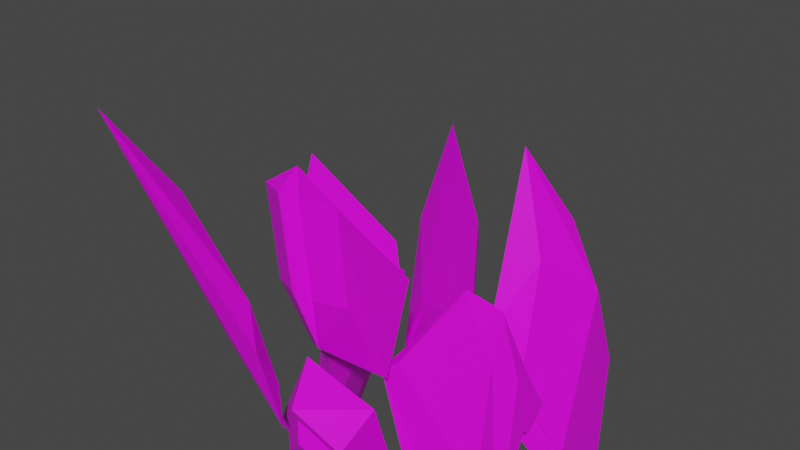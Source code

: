 # Source: D-04.blend  (saved by Blender 2.81.16; exported with 4.5.12 LTS)
import bpy
from mathutils import Matrix  # noqa: F401  (used for matrix-valued properties, if any)

bpy.ops.wm.read_factory_settings(use_empty=True)
scene = bpy.context.scene
scene.name = 'Scene'

# ---- collections
col_collection = bpy.data.collections.new('Collection'); scene.collection.children.link(col_collection)

# ---- images (referenced by path relative to the original .blend; pixels are not part of the script)
import os
ASSET_DIR = os.environ.get("B2B_ASSET_DIR", "")  # directory of the original .blend (textures are referenced by path, not embedded)
HERE = os.path.dirname(os.path.abspath(__file__))  # packed textures are extracted next to this script under _unpacked/

def load_image(name, relpath, width, height, colorspace="sRGB"):
    """Load a texture the original file referenced (path relative to the .blend, or extracted next to this script)."""
    p = next((c for c in (os.path.join(HERE, relpath), os.path.join(ASSET_DIR, relpath)) if relpath and os.path.exists(c)), "")
    if p:
        img = bpy.data.images.load(p, check_existing=True)
        img.name = name
    else:  # same state as the original file: an image datablock whose file is absent (Cycles renders it pink)
        img = bpy.data.images.new(name, width, height)
        img.source = "FILE"
        img.filepath = "//" + (relpath or name)
    img.colorspace_settings.name = colorspace
    return img
img_d_04 = load_image('D-04', 'D-04.png', 1024, 1024, 'sRGB')

# ---- materials (node trees are filled in below, after node groups)
mat_d_04 = bpy.data.materials.new('D-04')
mat_d_04.use_transparent_shadow = False

# ---- material node trees
mat_d_04.use_nodes = True; mat_d_04.node_tree.nodes.clear()
_N = mat_d_04.node_tree.nodes; _L = mat_d_04.node_tree.links
n0 = _N.new('ShaderNodeOutputMaterial'); n0.name = 'Material Output'; n0.location = (300, 300)
n1 = _N.new('ShaderNodeBsdfPrincipled'); n1.name = 'Principled BSDF'; n1.location = (10, 300)
n1.distribution = 'GGX'
n1.subsurface_method = 'BURLEY'
n1.inputs[3].default_value = 1.45
n1.inputs[27].default_value = (0.0, 0.0, 0.0, 1.0)
n1.inputs[28].default_value = 1.0
n2 = _N.new('ShaderNodeTexImage'); n2.name = 'Image Texture'; n2.location = (-280, 280)
n2.image = img_d_04
n2.interpolation = 'Closest'
n3 = _N.new('ShaderNodeUVMap'); n3.name = 'UV Map'; n3.location = (-470, 280)
_L.new(n1.outputs[0], n0.inputs[0])
_L.new(n2.outputs[0], n1.inputs[0])
_L.new(n3.outputs[0], n2.inputs[0])
n0.is_active_output = True

# ---- world
world_world = bpy.data.worlds.new('World'); scene.world = world_world
world_world.use_nodes = True; world_world.node_tree.nodes.clear()
_N = world_world.node_tree.nodes; _L = world_world.node_tree.links
n0 = _N.new('ShaderNodeOutputWorld'); n0.name = 'World Output'; n0.location = (300, 300)
n1 = _N.new('ShaderNodeBackground'); n1.name = 'Background'; n1.location = (10, 300)
n1.inputs[0].default_value = (0.05088, 0.05088, 0.05088, 1.0)
_L.new(n1.outputs[0], n0.inputs[0])
n0.is_active_output = True
world_world.color = (0.05088, 0.05088, 0.05088)
world_world.use_sun_shadow = False
world_world.sun_shadow_jitter_overblur = 0.0

# ---- meshes
me_cube_001 = bpy.data.meshes.new('Cube.001')
me_cube_001.from_pydata([(-3.484e-08, -0.348, -0.173), (1.084e-09, -0.6562, 0.4409), (-0.3503, -0.009556, -0.2003), (-0.3503, 0.1187, 0.1048), (0.3503, -0.009556, -0.2003), (0.3503, 0.1187, 0.1048), (1.163e-08, 0.3288, -0.2009), (8.726e-10, 0.4571, 0.1242)], [], [(0, 1, 3, 2), (2, 3, 7, 6), (6, 7, 5, 4), (4, 5, 1, 0), (2, 6, 4, 0), (7, 3, 1, 5)])
_uv = me_cube_001.uv_layers.new(name='UVMap')
_uv.uv.foreach_set('vector', [0.1484, 0.03906, 0.03906, 0.03906, 0.03906, 0.1484, 0.1484, 0.1484, 0.4531, 0.03906, 0.3984, 0.03906, 0.3984, 0.1484, 0.4531, 0.1484, 0.1484, 0.4531, 0.1484, 0.3984, 0.03906, 0.3984, 0.03906, 0.4531, 0.1484, 0.2344, 0.03906, 0.2344, 0.03906, 0.3438, 0.1484, 0.3438, 0.3438, 0.03906, 0.2344, 0.03906, 0.2344, 0.1484, 0.3438, 0.1484, 0.3438, 0.2344, 0.2344, 0.2344, 0.2344, 0.3438, 0.3438, 0.3438])
_uv.active_render = True
_uv = me_cube_001.uv_layers.new(name='UVMap.001')
_uv.uv.foreach_set('vector', [0.375, 0.0, 0.625, 0.0, 0.625, 0.25, 0.375, 0.25, 0.375, 0.25, 0.625, 0.25, 0.625, 0.5, 0.375, 0.5, 0.375, 0.5, 0.625, 0.5, 0.625, 0.75, 0.375, 0.75, 0.375, 0.75, 0.625, 0.75, 0.625, 1.0, 0.375, 1.0, 0.125, 0.5, 0.375, 0.5, 0.375, 0.75, 0.125, 0.75, 0.625, 0.5, 0.875, 0.5, 0.875, 0.75, 0.625, 0.75])
me_cube_001.materials.append(mat_d_04)
me_cube_001.use_remesh_fix_poles = True
me_cube_001.use_remesh_preserve_attributes = False
me_cube_001.use_mirror_vertex_groups = False
me_cube_001.update()
me_cube_002 = bpy.data.meshes.new('Cube.002')
me_cube_002.from_pydata([(-2.678e-08, -0.6297, -0.4336), (-6.227e-08, -0.6137, 0.3609), (-0.7908, -0.1962, -0.7446), (-0.66, -0.4269, 0.3339), (0.7908, -0.1962, -0.7446), (0.66, -0.4269, 0.3339), (-1.951e-10, 0.2529, -0.9493), (2.982e-08, 0.4178, 0.318), (-0.6832, 0.3255, -0.5345), (-0.6832, 0.5023, 0.1252), (-0.2002, 0.654, 0.0002036), (-0.2002, 0.4772, -0.6595), (0.2002, 0.4772, -0.6595), (0.2002, 0.654, 0.0002036), (0.6832, 0.5023, 0.1252), (0.6832, 0.3255, -0.5345), (-3.268e-08, -0.6934, 0.3643), (-0.7908, -0.4695, 0.3357), (4.505e-08, 0.5424, 0.3128), (0.7908, -0.4695, 0.3357), (-1.19e-07, -0.5679, 0.6003), (-0.593, -0.4001, 0.576), (-4.802e-09, 0.3588, 0.5617), (0.593, -0.4001, 0.576)], [], [(0, 16, 17, 2), (4, 19, 16, 0), (2, 6, 4, 0), (1, 5, 23, 20), (8, 9, 10, 11), (17, 9, 8, 2), (18, 10, 9, 17), (6, 11, 10, 18), (2, 8, 11, 6), (12, 13, 14, 15), (18, 13, 12, 6), (19, 14, 13, 18), (4, 15, 14, 19), (6, 12, 15, 4), (1, 3, 17, 16), (3, 7, 18, 17), (7, 5, 19, 18), (5, 1, 16, 19), (22, 21, 20, 23), (7, 3, 21, 22), (5, 7, 22, 23), (3, 1, 20, 21)])
_uv = me_cube_002.uv_layers.new(name='UVMap')
_uv.uv.foreach_set('vector', [0.6953, 0.3984, 0.6406, 0.3984, 0.6406, 0.4531, 0.6953, 0.4531, 0.4531, 0.6406, 0.3984, 0.6406, 0.3984, 0.6953, 0.4531, 0.6953, 0.6953, 0.5, 0.6406, 0.5, 0.6406, 0.5547, 0.6953, 0.5547, 0.9766, 0.8359, 0.9766, 0.7812, 0.9531, 0.7812, 0.9531, 0.8359, 0.1172, 0.9453, 0.1719, 0.9453, 0.1719, 0.9141, 0.1172, 0.9141, 0.7422, 0.02344, 0.6875, 0.02344, 0.6875, 0.07812, 0.7422, 0.07812, 0.07812, 0.6875, 0.02344, 0.6875, 0.02344, 0.7422, 0.07812, 0.7422, 0.9141, 0.5938, 0.8906, 0.5938, 0.8906, 0.6484, 0.9141, 0.6484, 0.2656, 0.9453, 0.2656, 0.9141, 0.2109, 0.9141, 0.2109, 0.9453, 0.9141, 0.7422, 0.9141, 0.6875, 0.8906, 0.6875, 0.8906, 0.7422, 0.3594, 0.9453, 0.3594, 0.9141, 0.3047, 0.9141, 0.3047, 0.9453, 0.7422, 0.1172, 0.6875, 0.1172, 0.6875, 0.1719, 0.7422, 0.1719, 0.1719, 0.6875, 0.1172, 0.6875, 0.1172, 0.7422, 0.1719, 0.7422, 0.9453, 0.02344, 0.9141, 0.02344, 0.9141, 0.07812, 0.9453, 0.07812, 0.6875, 0.9766, 0.7422, 0.9766, 0.7422, 0.9531, 0.6875, 0.9531, 0.9297, 0.2422, 0.9297, 0.1328, 0.9062, 0.1328, 0.9062, 0.2422, 0.4219, 0.9297, 0.5312, 0.9297, 0.5312, 0.9062, 0.4219, 0.9062, 0.9766, 0.9297, 0.9766, 0.875, 0.9531, 0.875, 0.9531, 0.9297, 0.7422, 0.2109, 0.6875, 0.2109, 0.6875, 0.2656, 0.7422, 0.2656, 0.7812, 0.9766, 0.8359, 0.9766, 0.8359, 0.9531, 0.7812, 0.9531, 1.0, 0.1719, 1.0, 0.1172, 0.9766, 0.1172, 0.9766, 0.1719, 0.875, 0.9766, 0.9297, 0.9766, 0.9297, 0.9531, 0.875, 0.9531])
_uv.active_render = True
_uv = me_cube_002.uv_layers.new(name='UVMap.001')
_uv.uv.foreach_set('vector', [0.375, 0.0, 0.625, 0.0, 0.625, 0.25, 0.375, 0.25, 0.375, 0.75, 0.625, 0.75, 0.625, 1.0, 0.375, 1.0, 0.125, 0.5, 0.375, 0.5, 0.375, 0.75, 0.125, 0.75, 0.8479, 0.7229, 0.6486, 0.7322, 0.6486, 0.7322, 0.8479, 0.7229, 0.375, 0.25, 0.625, 0.25, 0.625, 0.5, 0.375, 0.5, 0.625, 0.25, 0.625, 0.25, 0.375, 0.25, 0.375, 0.25, 0.625, 0.5, 0.625, 0.5, 0.625, 0.25, 0.625, 0.25, 0.375, 0.5, 0.375, 0.5, 0.625, 0.5, 0.625, 0.5, 0.375, 0.25, 0.375, 0.25, 0.375, 0.5, 0.375, 0.5, 0.375, 0.5, 0.625, 0.5, 0.625, 0.75, 0.375, 0.75, 0.625, 0.5, 0.625, 0.5, 0.375, 0.5, 0.375, 0.5, 0.625, 0.75, 0.625, 0.75, 0.625, 0.5, 0.625, 0.5, 0.375, 0.75, 0.375, 0.75, 0.625, 0.75, 0.625, 0.75, 0.375, 0.5, 0.375, 0.5, 0.375, 0.75, 0.375, 0.75, 0.8479, 0.7229, 0.8572, 0.5236, 0.875, 0.5, 0.875, 0.75, 0.8572, 0.5236, 0.6418, 0.5168, 0.625, 0.5, 0.875, 0.5, 0.6418, 0.5168, 0.6486, 0.7322, 0.625, 0.75, 0.625, 0.5, 0.6486, 0.7322, 0.8479, 0.7229, 0.875, 0.75, 0.625, 0.75, 0.6418, 0.5168, 0.8572, 0.5236, 0.8479, 0.7229, 0.6486, 0.7322, 0.6418, 0.5168, 0.8572, 0.5236, 0.8572, 0.5236, 0.6418, 0.5168, 0.6486, 0.7322, 0.6418, 0.5168, 0.6418, 0.5168, 0.6486, 0.7322, 0.8572, 0.5236, 0.8479, 0.7229, 0.8479, 0.7229, 0.8572, 0.5236])
me_cube_002.materials.append(mat_d_04)
me_cube_002.use_remesh_fix_poles = True
me_cube_002.use_remesh_preserve_attributes = False
me_cube_002.use_mirror_vertex_groups = False
me_cube_002.update()
me_cube_003 = bpy.data.meshes.new('Cube.003')
me_cube_003.from_pydata([(-1.03e-08, 0.9328, 0.1574), (7.989e-09, 0.4997, -0.7254), (-0.9785, 0.609, 0.7327), (-0.8167, 0.3044, -0.5976), (0.9785, 0.609, 0.7327), (0.8167, 0.3044, -0.5976), (3.671e-08, 0.2122, 1.197), (4.105e-08, -0.6347, -0.1384), (-0.8453, -0.08587, 0.7696), (-0.8453, -0.6288, 0.122), (-0.2477, -0.7337, 0.3415), (-0.2477, -0.1907, 0.9891), (0.2477, -0.1907, 0.9891), (0.2477, -0.7337, 0.3415), (0.8453, -0.6288, 0.122), (0.8453, -0.08587, 0.7696), (-8.167e-08, 0.5875, -0.7708), (-0.9785, 0.3512, -0.6218), (7.125e-08, -0.7718, -0.06749), (0.9785, 0.3512, -0.6218), (-1.146e-07, 0.3234, -0.97), (-0.7338, 0.1479, -0.8551), (7.556e-09, -0.6959, -0.4426), (0.7338, 0.1479, -0.8551)], [], [(0, 16, 17, 2), (4, 19, 16, 0), (2, 6, 4, 0), (1, 5, 23, 20), (8, 9, 10, 11), (17, 9, 8, 2), (18, 10, 9, 17), (6, 11, 10, 18), (2, 8, 11, 6), (12, 13, 14, 15), (18, 13, 12, 6), (19, 14, 13, 18), (4, 15, 14, 19), (6, 12, 15, 4), (1, 3, 17, 16), (3, 7, 18, 17), (7, 5, 19, 18), (5, 1, 16, 19), (22, 21, 20, 23), (7, 3, 21, 22), (5, 7, 22, 23), (3, 1, 20, 21)])
_uv = me_cube_003.uv_layers.new(name='UVMap')
_uv.uv.foreach_set('vector', [0.5547, 0.3047, 0.5, 0.3047, 0.5, 0.3594, 0.5547, 0.3594, 0.5547, 0.3984, 0.5, 0.3984, 0.5, 0.4531, 0.5547, 0.4531, 0.4531, 0.5, 0.3984, 0.5, 0.3984, 0.5547, 0.4531, 0.5547, 0.6875, 0.9531, 0.7422, 0.9531, 0.7422, 0.9297, 0.6875, 0.9297, 0.8438, 0.3594, 0.8438, 0.3047, 0.8203, 0.3047, 0.8203, 0.3594, 0.5547, 0.5, 0.5, 0.5, 0.5, 0.5547, 0.5547, 0.5547, 0.07812, 0.5938, 0.02344, 0.5938, 0.02344, 0.6484, 0.07812, 0.6484, 0.3594, 0.8438, 0.3594, 0.8203, 0.3047, 0.8203, 0.3047, 0.8438, 0.8438, 0.3984, 0.8203, 0.3984, 0.8203, 0.4531, 0.8438, 0.4531, 0.3984, 0.8438, 0.4531, 0.8438, 0.4531, 0.8203, 0.3984, 0.8203, 0.8438, 0.5, 0.8203, 0.5, 0.8203, 0.5547, 0.8438, 0.5547, 0.6484, 0.02344, 0.5938, 0.02344, 0.5938, 0.07812, 0.6484, 0.07812, 0.1719, 0.5938, 0.1172, 0.5938, 0.1172, 0.6484, 0.1719, 0.6484, 0.5547, 0.8438, 0.5547, 0.8203, 0.5, 0.8203, 0.5, 0.8438, 0.9766, 0.3594, 0.9766, 0.3047, 0.9531, 0.3047, 0.9531, 0.3594, 0.6094, 0.8281, 0.7188, 0.8281, 0.7188, 0.8125, 0.6094, 0.8125, 0.8281, 0.7188, 0.8281, 0.6094, 0.8125, 0.6094, 0.8125, 0.7188, 0.02344, 0.9766, 0.07812, 0.9766, 0.07812, 0.9531, 0.02344, 0.9531, 0.6484, 0.1172, 0.5938, 0.1172, 0.5938, 0.1719, 0.6484, 0.1719, 0.9766, 0.4531, 0.9766, 0.3984, 0.9531, 0.3984, 0.9531, 0.4531, 0.1172, 0.9766, 0.1719, 0.9766, 0.1719, 0.9531, 0.1172, 0.9531, 0.9844, 0.5703, 0.9844, 0.5156, 0.9609, 0.5156, 0.9609, 0.5703])
_uv.active_render = True
_uv = me_cube_003.uv_layers.new(name='UVMap.001')
_uv.uv.foreach_set('vector', [0.375, 0.0, 0.625, 0.0, 0.625, 0.25, 0.375, 0.25, 0.375, 0.75, 0.625, 0.75, 0.625, 1.0, 0.375, 1.0, 0.125, 0.5, 0.375, 0.5, 0.375, 0.75, 0.125, 0.75, 0.8479, 0.7229, 0.6486, 0.7322, 0.6486, 0.7322, 0.8479, 0.7229, 0.375, 0.25, 0.625, 0.25, 0.625, 0.5, 0.375, 0.5, 0.625, 0.25, 0.625, 0.25, 0.375, 0.25, 0.375, 0.25, 0.625, 0.5, 0.625, 0.5, 0.625, 0.25, 0.625, 0.25, 0.375, 0.5, 0.375, 0.5, 0.625, 0.5, 0.625, 0.5, 0.375, 0.25, 0.375, 0.25, 0.375, 0.5, 0.375, 0.5, 0.375, 0.5, 0.625, 0.5, 0.625, 0.75, 0.375, 0.75, 0.625, 0.5, 0.625, 0.5, 0.375, 0.5, 0.375, 0.5, 0.625, 0.75, 0.625, 0.75, 0.625, 0.5, 0.625, 0.5, 0.375, 0.75, 0.375, 0.75, 0.625, 0.75, 0.625, 0.75, 0.375, 0.5, 0.375, 0.5, 0.375, 0.75, 0.375, 0.75, 0.8479, 0.7229, 0.8572, 0.5236, 0.875, 0.5, 0.875, 0.75, 0.8572, 0.5236, 0.6418, 0.5168, 0.625, 0.5, 0.875, 0.5, 0.6418, 0.5168, 0.6486, 0.7322, 0.625, 0.75, 0.625, 0.5, 0.6486, 0.7322, 0.8479, 0.7229, 0.875, 0.75, 0.625, 0.75, 0.6418, 0.5168, 0.8572, 0.5236, 0.8479, 0.7229, 0.6486, 0.7322, 0.6418, 0.5168, 0.8572, 0.5236, 0.8572, 0.5236, 0.6418, 0.5168, 0.6486, 0.7322, 0.6418, 0.5168, 0.6418, 0.5168, 0.6486, 0.7322, 0.8572, 0.5236, 0.8479, 0.7229, 0.8479, 0.7229, 0.8572, 0.5236])
me_cube_003.materials.append(mat_d_04)
me_cube_003.use_remesh_fix_poles = True
me_cube_003.use_remesh_preserve_attributes = False
me_cube_003.use_mirror_vertex_groups = False
me_cube_003.update()
me_cube_004 = bpy.data.meshes.new('Cube.004')
me_cube_004.from_pydata([(1.192e-07, 0.9511, 0.6475), (1.192e-07, 0.3125, -1.235), (-0.6677, 0.898, 1.666), (-0.5573, 0.2052, -1.051), (0.6677, 0.898, 1.666), (0.5573, 0.2052, -1.051), (1.192e-07, 0.7502, 2.01), (0.0, -0.7456, -0.4719), (-0.5768, -0.008647, 1.5), (-0.5768, -0.6515, 0.04162), (-0.169, -0.6574, 0.4367), (-0.169, -0.01448, 1.895), (0.169, -0.01448, 1.895), (0.169, -0.6574, 0.4367), (0.5768, -0.6515, 0.04162), (0.5768, -0.008647, 1.5), (-1.192e-07, 0.3649, -1.294), (-0.6677, 0.2331, -1.083), (0.0, -0.8274, -0.3797), (0.6677, 0.2331, -1.083), (0.0, 0.09196, -1.776), (-0.5007, -0.004509, -1.611), (0.0, -0.8974, -1.09), (0.5007, -0.004509, -1.611)], [], [(0, 16, 17, 2), (4, 19, 16, 0), (2, 6, 4, 0), (1, 5, 23, 20), (8, 9, 10, 11), (17, 9, 8, 2), (18, 10, 9, 17), (10, 18, 13), (2, 8, 11, 6), (12, 13, 14, 15), (10, 13, 12), (19, 14, 13, 18), (4, 15, 14, 19), (6, 12, 15, 4), (1, 3, 17, 16), (3, 7, 18, 17), (7, 5, 19, 18), (5, 1, 16, 19), (22, 21, 20, 23), (7, 3, 21, 22), (5, 7, 22, 23), (3, 1, 20, 21), (11, 10, 12), (11, 12, 6)])
_uv = me_cube_004.uv_layers.new(name='UVMap')
_uv.uv.foreach_set('vector', [0.4531, 0.3438, 0.4531, 0.2344, 0.3984, 0.2344, 0.3984, 0.3438, 0.2344, 0.4531, 0.3438, 0.4531, 0.3438, 0.3984, 0.2344, 0.3984, 0.2656, 0.6875, 0.2109, 0.6875, 0.2109, 0.7422, 0.2656, 0.7422, 0.7969, 0.2031, 0.7734, 0.2031, 0.7734, 0.2266, 0.7969, 0.2266, 0.9453, 0.3594, 0.9453, 0.3047, 0.9141, 0.3047, 0.9141, 0.3594, 0.1484, 0.5547, 0.1484, 0.5, 0.03906, 0.5, 0.03906, 0.5547, 0.7422, 0.3047, 0.6875, 0.3047, 0.6875, 0.3594, 0.7422, 0.3594, 0.4922, 0.7266, 0.4766, 0.75, 0.4766, 0.7266, 0.1797, 0.8203, 0.1562, 0.8203, 0.1562, 0.8438, 0.1797, 0.8438, 0.9453, 0.4531, 0.9453, 0.3984, 0.9141, 0.3984, 0.9141, 0.4531, 0.4062, 0.9766, 0.4062, 1.0, 0.3594, 1.0, 0.5547, 0.6875, 0.5, 0.6875, 0.5, 0.7422, 0.5547, 0.7422, 0.3438, 0.5547, 0.3438, 0.5, 0.2344, 0.5, 0.2344, 0.5547, 0.1328, 0.8203, 0.1094, 0.8203, 0.1094, 0.8438, 0.1328, 0.8438, 0.6875, 0.7031, 0.6875, 0.6797, 0.6719, 0.6797, 0.6719, 0.7031, 1.0, 0.2656, 1.0, 0.2109, 0.9766, 0.2109, 0.9766, 0.2656, 0.02344, 1.0, 0.07812, 1.0, 0.07812, 0.9766, 0.02344, 0.9766, 0.7578, 0.7031, 0.7578, 0.6797, 0.7422, 0.6797, 0.7422, 0.7031, 0.1797, 0.7734, 0.1562, 0.7734, 0.1562, 0.7969, 0.1797, 0.7969, 0.9453, 0.5547, 0.9453, 0.5, 0.9141, 0.5, 0.9141, 0.5547, 0.7812, 0.9453, 0.8359, 0.9453, 0.8359, 0.9141, 0.7812, 0.9141, 0.1328, 0.7734, 0.1094, 0.7734, 0.1094, 0.7969, 0.1328, 0.7969, 0.3516, 0.9766, 0.4062, 0.9766, 0.3516, 1.0, 0.4297, 0.75, 0.4141, 0.75, 0.4297, 0.7266])
_uv.active_render = True
_uv = me_cube_004.uv_layers.new(name='UVMap.001')
_uv.uv.foreach_set('vector', [0.375, 0.0, 0.625, 0.0, 0.625, 0.25, 0.375, 0.25, 0.375, 0.75, 0.625, 0.75, 0.625, 1.0, 0.375, 1.0, 0.125, 0.5, 0.375, 0.5, 0.375, 0.75, 0.125, 0.75, 0.8479, 0.7229, 0.6486, 0.7322, 0.6486, 0.7322, 0.8479, 0.7229, 0.375, 0.25, 0.625, 0.25, 0.625, 0.5, 0.375, 0.5, 0.625, 0.25, 0.625, 0.25, 0.375, 0.25, 0.375, 0.25, 0.625, 0.5, 0.625, 0.5, 0.625, 0.25, 0.625, 0.25, 0.0, 0.0, 0.0, 0.0, 0.0, 0.0, 0.375, 0.25, 0.375, 0.25, 0.375, 0.5, 0.375, 0.5, 0.375, 0.5, 0.625, 0.5, 0.625, 0.75, 0.375, 0.75, 0.0, 0.0, 0.0, 0.0, 0.0, 0.0, 0.625, 0.75, 0.625, 0.75, 0.625, 0.5, 0.625, 0.5, 0.375, 0.75, 0.375, 0.75, 0.625, 0.75, 0.625, 0.75, 0.375, 0.5, 0.375, 0.5, 0.375, 0.75, 0.375, 0.75, 0.8479, 0.7229, 0.8572, 0.5236, 0.875, 0.5, 0.875, 0.75, 0.8572, 0.5236, 0.6418, 0.5168, 0.625, 0.5, 0.875, 0.5, 0.6418, 0.5168, 0.6486, 0.7322, 0.625, 0.75, 0.625, 0.5, 0.6486, 0.7322, 0.8479, 0.7229, 0.875, 0.75, 0.625, 0.75, 0.6418, 0.5168, 0.8572, 0.5236, 0.8479, 0.7229, 0.6486, 0.7322, 0.6418, 0.5168, 0.8572, 0.5236, 0.8572, 0.5236, 0.6418, 0.5168, 0.6486, 0.7322, 0.6418, 0.5168, 0.6418, 0.5168, 0.6486, 0.7322, 0.8572, 0.5236, 0.8479, 0.7229, 0.8479, 0.7229, 0.8572, 0.5236, 0.0, 0.0, 0.0, 0.0, 0.0, 0.0, 0.0, 0.0, 0.0, 0.0, 0.0, 0.0])
me_cube_004.materials.append(mat_d_04)
me_cube_004.use_remesh_fix_poles = True
me_cube_004.use_remesh_preserve_attributes = False
me_cube_004.use_mirror_vertex_groups = False
me_cube_004.update()
me_cylinder = bpy.data.meshes.new('Cylinder')
me_cylinder.from_pydata([(0.0, 0.8926, -0.01941), (0.0, 0.2149, 0.8666), (0.6038, 0.6158, -0.2312), (0.6038, -0.062, 0.6548), (0.6038, 0.062, -0.6548), (0.6038, -0.6158, 0.2312), (0.0, -0.2149, -0.8666), (0.0, -0.8926, 0.0194), (-0.6038, 0.062, -0.6548), (-0.6038, -0.6158, 0.2312), (-0.6038, 0.6158, -0.2312), (-0.6038, -0.062, 0.6548)], [], [(0, 1, 3, 2), (2, 3, 5, 4), (4, 5, 7, 6), (6, 7, 9, 8), (3, 1, 11, 9, 7, 5), (8, 9, 11, 10), (10, 11, 1, 0), (0, 2, 4, 6, 8, 10)])
_uv = me_cylinder.uv_layers.new(name='UVMap')
_uv.uv.foreach_set('vector', [0.5, 0.7969, 0.5547, 0.7969, 0.5547, 0.7734, 0.5, 0.7734, 0.7969, 0.3594, 0.7969, 0.3047, 0.7734, 0.3047, 0.7734, 0.3594, 0.5938, 0.7969, 0.6484, 0.7969, 0.6484, 0.7734, 0.5938, 0.7734, 0.7969, 0.6484, 0.7969, 0.5938, 0.7734, 0.5938, 0.7734, 0.6484, 0.4531, 0.4453, 0.4297, 0.4531, 0.3984, 0.4453, 0.3984, 0.4141, 0.4297, 0.3984, 0.4531, 0.4141, 0.6875, 0.7969, 0.7422, 0.7969, 0.7422, 0.7734, 0.6875, 0.7734, 0.7969, 0.7422, 0.7969, 0.6875, 0.7734, 0.6875, 0.7734, 0.7422, 0.5234, 0.2109, 0.5547, 0.2266, 0.5547, 0.25, 0.5234, 0.2656, 0.5, 0.25, 0.5, 0.2266])
_uv.active_render = True
_uv = me_cylinder.uv_layers.new(name='UVMap.001')
_uv.uv.foreach_set('vector', [1.0, 0.5, 1.0, 1.0, 0.8333, 1.0, 0.8333, 0.5, 0.8333, 0.5, 0.8333, 1.0, 0.6667, 1.0, 0.6667, 0.5, 0.6667, 0.5, 0.6667, 1.0, 0.5, 1.0, 0.5, 0.5, 0.5, 0.5, 0.5, 1.0, 0.3333, 1.0, 0.3333, 0.5, 0.4578, 0.37, 0.25, 0.49, 0.04215, 0.37, 0.04215, 0.13, 0.25, 0.01, 0.4578, 0.13, 0.3333, 0.5, 0.3333, 1.0, 0.1667, 1.0, 0.1667, 0.5, 0.1667, 0.5, 0.1667, 1.0, -8.941e-08, 1.0, -8.941e-08, 0.5, 0.75, 0.49, 0.9578, 0.37, 0.9578, 0.13, 0.75, 0.01, 0.5422, 0.13, 0.5422, 0.37])
me_cylinder.materials.append(mat_d_04)
me_cylinder.use_remesh_fix_poles = True
me_cylinder.use_remesh_preserve_attributes = False
me_cylinder.use_mirror_vertex_groups = False
me_cylinder.update()
me_cube_008 = bpy.data.meshes.new('Cube.008')
me_cube_008.from_pydata([(2.384e-07, 0.3814, -0.5703), (0.6312, 0.2158, -2.041), (-0.6312, 0.2158, -2.041), (2.384e-07, 0.9899, -1.773), (0.9029, -0.5481, -1.955), (0.4258, -0.5997, 0.4743), (0.1248, -0.6963, 0.09836), (0.5941, -1.166, -1.982), (-0.5941, -1.166, -1.982), (-0.1248, -0.6963, 0.09836), (-0.4258, -0.5997, 0.4743), (-0.9029, -0.5481, -1.955), (3.576e-07, 0.4253, 1.456), (0.4929, 0.2835, 1.292), (3.576e-07, -0.6242, 0.9281), (-0.4929, 0.2835, 1.292), (2.384e-07, 0.4034, 0.3007), (0.4929, 0.1946, 0.5596), (-0.4929, 0.1946, 0.5596), (3.576e-07, 0.6152, 0.5182), (3.576e-07, 0.6372, 1.674), (0.4929, 0.4953, 1.51), (-0.4929, 0.4953, 1.51), (0.4929, 0.4064, 0.7771), (-0.4929, 0.4064, 0.7771)], [], [(13, 17, 23, 21), (16, 18, 24, 19), (1, 3, 2, 0), (4, 5, 6, 7), (13, 5, 4, 1, 17), (14, 6, 5, 13), (6, 14, 9), (1, 4, 7, 3), (8, 9, 10, 11), (8, 6, 9), (15, 10, 9, 14), (2, 11, 10, 15, 18), (3, 8, 11, 2), (14, 13, 12), (15, 14, 12), (8, 7, 6), (7, 8, 3), (2, 18, 16, 0), (0, 16, 17, 1), (19, 20, 21, 23), (24, 22, 20, 19), (17, 16, 19, 23), (12, 13, 21, 20), (15, 12, 20, 22), (18, 15, 22, 24)])
_uv = me_cube_008.uv_layers.new(name='UVMap')
_uv.uv.foreach_set('vector', [0.3438, 0.9766, 0.3672, 0.9766, 0.3672, 0.9531, 0.3438, 0.9531, 0.6172, 0.7031, 0.6172, 0.6797, 0.5938, 0.6797, 0.5938, 0.7031, 0.2656, 0.5938, 0.2109, 0.5938, 0.2109, 0.6484, 0.2656, 0.6484, 0.6094, 0.3438, 0.6094, 0.2344, 0.5859, 0.2344, 0.5859, 0.3438, 0.4453, 0.6094, 0.3281, 0.6094, 0.3438, 0.5859, 0.4453, 0.5859, 0.4375, 0.6094, 0.7969, 0.8359, 0.7969, 0.7812, 0.7734, 0.7812, 0.7734, 0.8359, 0.4766, 0.75, 0.4922, 0.7266, 0.4922, 0.75, 0.5938, 0.8672, 0.6484, 0.8672, 0.6484, 0.8438, 0.5938, 0.8438, 0.6094, 0.5312, 0.6094, 0.4219, 0.5859, 0.4219, 0.5859, 0.5312, 0.4531, 1.0, 0.5156, 0.9844, 0.5156, 1.0, 0.6875, 0.8672, 0.7422, 0.8672, 0.7422, 0.8438, 0.6875, 0.8438, 0.6562, 0.3438, 0.6328, 0.3438, 0.6328, 0.2578, 0.6562, 0.2266, 0.6562, 0.25, 0.02344, 0.8906, 0.07812, 0.8906, 0.07812, 0.8672, 0.02344, 0.8672, 0.5, 0.9766, 0.4375, 0.9766, 0.4375, 0.9922, 0.4688, 0.75, 0.4688, 0.7266, 0.4375, 0.75, 0.5, 0.1719, 0.5625, 0.1719, 0.5625, 0.05469, 0.4844, 0.02344, 0.5469, 0.02344, 0.4844, 0.1406, 0.5547, 0.5938, 0.5, 0.5938, 0.5, 0.6484, 0.5547, 0.6484, 0.6484, 0.5938, 0.5938, 0.5938, 0.5938, 0.6484, 0.6484, 0.6484, 0.2266, 0.9609, 0.2031, 0.9609, 0.2031, 0.9922, 0.2266, 0.9922, 0.2734, 0.8203, 0.25, 0.8203, 0.25, 0.8438, 0.2734, 0.8438, 0.5938, 0.7031, 0.5938, 0.6797, 0.5703, 0.6797, 0.5703, 0.7031, 0.6641, 0.7031, 0.6641, 0.6797, 0.6484, 0.6797, 0.6484, 0.7031, 0.6406, 0.7031, 0.6406, 0.6797, 0.6172, 0.6797, 0.6172, 0.7031, 0.6172, 0.75, 0.6172, 0.7266, 0.5938, 0.7266, 0.5938, 0.75])
_uv.active_render = True
_uv = me_cube_008.uv_layers.new(name='UVMap.001')
_uv.uv.foreach_set('vector', [0.625, 0.25, 0.5, 0.25, 0.5, 0.25, 0.625, 0.25, 0.5, 1.0, 0.5, 0.75, 0.5, 0.75, 0.5, 1.0, 0.125, 0.5, 0.375, 0.5, 0.375, 0.75, 0.125, 0.75, 0.375, 0.25, 0.625, 0.25, 0.625, 0.5, 0.375, 0.5, 0.625, 0.25, 0.625, 0.25, 0.375, 0.25, 0.375, 0.25, 0.5, 0.25, 0.625, 0.5, 0.625, 0.5, 0.625, 0.25, 0.625, 0.25, 0.0, 0.0, 0.0, 0.0, 0.0, 0.0, 0.375, 0.25, 0.375, 0.25, 0.375, 0.5, 0.375, 0.5, 0.375, 0.5, 0.625, 0.5, 0.625, 0.75, 0.375, 0.75, 0.0, 0.0, 0.0, 0.0, 0.0, 0.0, 0.625, 0.75, 0.625, 0.75, 0.625, 0.5, 0.625, 0.5, 0.375, 0.75, 0.375, 0.75, 0.625, 0.75, 0.625, 0.75, 0.5, 0.75, 0.375, 0.5, 0.375, 0.5, 0.375, 0.75, 0.375, 0.75, 0.0, 0.0, 0.0, 0.0, 0.0, 0.0, 0.0, 0.0, 0.0, 0.0, 0.0, 0.0, 0.0, 0.0, 0.0, 0.0, 0.0, 0.0, 0.0, 0.0, 0.0, 0.0, 0.0, 0.0, 0.375, 0.75, 0.5, 0.75, 0.5, 1.0, 0.375, 1.0, 0.375, 0.0, 0.5, 0.0, 0.5, 0.25, 0.375, 0.25, 0.5, 0.0, 0.625, 0.0, 0.625, 0.25, 0.5, 0.25, 0.5, 0.75, 0.625, 0.75, 0.625, 1.0, 0.5, 1.0, 0.5, 0.25, 0.5, 0.0, 0.5, 0.0, 0.5, 0.25, 0.0, 0.0, 0.0, 0.0, 0.0, 0.0, 0.0, 0.0, 0.0, 0.0, 0.0, 0.0, 0.0, 0.0, 0.0, 0.0, 0.5, 0.75, 0.625, 0.75, 0.625, 0.75, 0.5, 0.75])
me_cube_008.materials.append(mat_d_04)
me_cube_008.use_remesh_fix_poles = True
me_cube_008.use_remesh_preserve_attributes = False
me_cube_008.use_mirror_vertex_groups = False
me_cube_008.update()
me_cube_009 = bpy.data.meshes.new('Cube.009')
me_cube_009.from_pydata([(0.5218, 2.384e-07, 0.6314), (0.7445, 2.384e-07, -0.1481), (0.07514, 0.6576, 0.8552), (0.5839, 0.5488, -0.1562), (0.07514, -0.6576, 0.8552), (0.5839, -0.5488, -0.1562), (-0.1817, -5.96e-08, 0.8661), (-0.4231, -2.384e-07, -0.4862), (-0.6008, 0.568, 0.3641), (-0.5495, 0.568, -0.3134), (-0.7106, 0.1665, -0.2193), (-0.7619, 0.1665, 0.4582), (-0.7619, -0.1665, 0.4582), (-0.7106, -0.1665, -0.2193), (-0.5495, -0.568, -0.3134), (-0.6008, -0.568, 0.3641), (0.8107, 2.384e-07, -0.1366), (0.6192, 0.6576, -0.1501), (-0.5265, 1.192e-07, -0.5042), (0.6192, -0.6576, -0.1501), (0.7782, 2.384e-07, -0.3905), (0.6339, 0.4931, -0.3978), (-0.3026, 1.192e-07, -0.7135), (0.6339, -0.4931, -0.3978)], [], [(0, 16, 17, 2), (4, 19, 16, 0), (2, 6, 4, 0), (1, 5, 23, 20), (8, 9, 10, 11), (17, 9, 8, 2), (18, 10, 9, 17), (10, 18, 13), (2, 8, 11, 6), (12, 13, 14, 15), (10, 13, 12), (19, 14, 13, 18), (4, 15, 14, 19), (6, 12, 15, 4), (1, 3, 17, 16), (3, 7, 18, 17), (7, 5, 19, 18), (5, 1, 16, 19), (22, 21, 20, 23), (7, 3, 21, 22), (5, 7, 22, 23), (3, 1, 20, 21), (11, 10, 12), (11, 12, 6)])
_uv = me_cube_009.uv_layers.new(name='UVMap')
_uv.uv.foreach_set('vector', [0.9453, 0.8359, 0.9453, 0.7812, 0.9141, 0.7812, 0.9141, 0.8359, 0.875, 0.8906, 0.9297, 0.8906, 0.9297, 0.8672, 0.875, 0.8672, 0.8438, 0.1562, 0.8203, 0.1562, 0.8203, 0.1797, 0.8438, 0.1797, 0.7344, 0.7031, 0.7344, 0.6797, 0.7188, 0.6797, 0.7188, 0.7031, 0.7109, 0.75, 0.7109, 0.7266, 0.6953, 0.7266, 0.6953, 0.75, 0.9688, 0.1719, 0.9688, 0.1172, 0.9375, 0.1172, 0.9375, 0.1719, 0.7969, 0.1562, 0.7734, 0.1562, 0.7734, 0.1797, 0.7969, 0.1797, 0.1953, 0.8125, 0.1953, 0.8281, 0.2109, 0.8125, 0.8438, 0.1094, 0.8203, 0.1094, 0.8203, 0.1328, 0.8438, 0.1328, 0.6875, 0.75, 0.6875, 0.7266, 0.6719, 0.7266, 0.6719, 0.75, 0.4219, 0.7266, 0.4062, 0.7266, 0.4062, 0.75, 0.7969, 0.1094, 0.7734, 0.1094, 0.7734, 0.1328, 0.7969, 0.1328, 0.875, 0.9453, 0.9297, 0.9453, 0.9297, 0.9141, 0.875, 0.9141, 0.08594, 0.8203, 0.05469, 0.8203, 0.05469, 0.8438, 0.08594, 0.8438, 0.7578, 0.75, 0.7578, 0.7266, 0.7422, 0.7266, 0.7422, 0.75, 1.0, 0.3594, 1.0, 0.3047, 0.9766, 0.3047, 0.9766, 0.3594, 0.1172, 1.0, 0.1719, 1.0, 0.1719, 0.9766, 0.1172, 0.9766, 0.7344, 0.75, 0.7344, 0.7266, 0.7188, 0.7266, 0.7188, 0.75, 0.03906, 0.8203, 0.007812, 0.8203, 0.007812, 0.8438, 0.03906, 0.8438, 1.0, 0.4531, 1.0, 0.3984, 0.9766, 0.3984, 0.9766, 0.4531, 0.2578, 1.0, 0.3125, 1.0, 0.3125, 0.9766, 0.2578, 0.9766, 0.3281, 0.75, 0.3281, 0.7266, 0.3125, 0.7266, 0.3125, 0.75, 0.3594, 0.7969, 0.3594, 0.7734, 0.3438, 0.7969, 0.3359, 0.7734, 0.3516, 0.7734, 0.3359, 0.7969])
_uv.active_render = True
_uv = me_cube_009.uv_layers.new(name='UVMap.001')
_uv.uv.foreach_set('vector', [0.375, 0.0, 0.625, 0.0, 0.625, 0.25, 0.375, 0.25, 0.375, 0.75, 0.625, 0.75, 0.625, 1.0, 0.375, 1.0, 0.125, 0.5, 0.375, 0.5, 0.375, 0.75, 0.125, 0.75, 0.8479, 0.7229, 0.6486, 0.7322, 0.6486, 0.7322, 0.8479, 0.7229, 0.375, 0.25, 0.625, 0.25, 0.625, 0.5, 0.375, 0.5, 0.625, 0.25, 0.625, 0.25, 0.375, 0.25, 0.375, 0.25, 0.625, 0.5, 0.625, 0.5, 0.625, 0.25, 0.625, 0.25, 0.0, 0.0, 0.0, 0.0, 0.0, 0.0, 0.375, 0.25, 0.375, 0.25, 0.375, 0.5, 0.375, 0.5, 0.375, 0.5, 0.625, 0.5, 0.625, 0.75, 0.375, 0.75, 0.0, 0.0, 0.0, 0.0, 0.0, 0.0, 0.625, 0.75, 0.625, 0.75, 0.625, 0.5, 0.625, 0.5, 0.375, 0.75, 0.375, 0.75, 0.625, 0.75, 0.625, 0.75, 0.375, 0.5, 0.375, 0.5, 0.375, 0.75, 0.375, 0.75, 0.8479, 0.7229, 0.8572, 0.5236, 0.875, 0.5, 0.875, 0.75, 0.8572, 0.5236, 0.6418, 0.5168, 0.625, 0.5, 0.875, 0.5, 0.6418, 0.5168, 0.6486, 0.7322, 0.625, 0.75, 0.625, 0.5, 0.6486, 0.7322, 0.8479, 0.7229, 0.875, 0.75, 0.625, 0.75, 0.6418, 0.5168, 0.8572, 0.5236, 0.8479, 0.7229, 0.6486, 0.7322, 0.6418, 0.5168, 0.8572, 0.5236, 0.8572, 0.5236, 0.6418, 0.5168, 0.6486, 0.7322, 0.6418, 0.5168, 0.6418, 0.5168, 0.6486, 0.7322, 0.8572, 0.5236, 0.8479, 0.7229, 0.8479, 0.7229, 0.8572, 0.5236, 0.0, 0.0, 0.0, 0.0, 0.0, 0.0, 0.0, 0.0, 0.0, 0.0, 0.0, 0.0])
me_cube_009.materials.append(mat_d_04)
me_cube_009.use_remesh_fix_poles = True
me_cube_009.use_remesh_preserve_attributes = False
me_cube_009.use_mirror_vertex_groups = False
me_cube_009.update()
me_cube_010 = bpy.data.meshes.new('Cube.010')
me_cube_010.from_pydata([(-0.8103, 0.169, -0.3911), (-0.1558, 0.07486, 0.1936), (-0.2939, 1.075, -0.4187), (-0.2176, 1.075, -0.1575), (0.8103, 0.169, -0.3911), (0.1558, 0.07486, 0.1936), (0.2939, 1.075, -0.4187), (0.2176, 1.075, -0.1575), (-0.8103, -0.3226, -0.3911), (-0.1927, -0.3342, 0.778), (0.1927, -0.3342, 0.778), (0.8103, -0.3226, -0.3911), (-0.5, -1.153, -0.3911), (-0.1927, -0.5842, 0.778), (0.1927, -0.5842, 0.778), (0.5, -1.153, -0.3911)], [], [(0, 1, 3, 2), (2, 3, 7, 6), (6, 7, 5, 4), (4, 5, 10, 11), (2, 6, 4, 0), (7, 3, 1, 5), (9, 8, 12, 13), (1, 0, 8, 9), (0, 4, 11, 8), (5, 1, 9, 10), (15, 14, 13, 12), (10, 9, 13, 14), (11, 10, 14, 15), (8, 11, 15, 12)])
_uv = me_cube_010.uv_layers.new(name='UVMap')
_uv.uv.foreach_set('vector', [0.8438, 0.7812, 0.8203, 0.7812, 0.8203, 0.8359, 0.8438, 0.8359, 0.5938, 0.7266, 0.5703, 0.7266, 0.5703, 0.75, 0.5938, 0.75, 0.1719, 0.8906, 0.1719, 0.8672, 0.1172, 0.8672, 0.1172, 0.8906, 0.8672, 0.6484, 0.8672, 0.5938, 0.8438, 0.5938, 0.8438, 0.6484, 0.3594, 0.6406, 0.3047, 0.6406, 0.3047, 0.6953, 0.3594, 0.6953, 0.3125, 0.9766, 0.3125, 0.9531, 0.2578, 0.9531, 0.2578, 0.9766, 0.8672, 0.7422, 0.8672, 0.6875, 0.8438, 0.6875, 0.8438, 0.7422, 0.2109, 0.8906, 0.2656, 0.8906, 0.2656, 0.8672, 0.2109, 0.8672, 0.8906, 0.07812, 0.8906, 0.02344, 0.8672, 0.02344, 0.8672, 0.07812, 0.6641, 0.7266, 0.6484, 0.7266, 0.6484, 0.75, 0.6641, 0.75, 0.3047, 0.8906, 0.3594, 0.8906, 0.3594, 0.8672, 0.3047, 0.8672, 0.9766, 0.9531, 0.9531, 0.9531, 0.9531, 0.9766, 0.9766, 0.9766, 0.8906, 0.1719, 0.8906, 0.1172, 0.8672, 0.1172, 0.8672, 0.1719, 0.3984, 0.8906, 0.4531, 0.8906, 0.4531, 0.8672, 0.3984, 0.8672])
_uv.active_render = True
_uv = me_cube_010.uv_layers.new(name='UVMap.001')
_uv.uv.foreach_set('vector', [0.375, 0.0, 0.625, 0.0, 0.625, 0.25, 0.375, 0.25, 0.375, 0.25, 0.625, 0.25, 0.625, 0.5, 0.375, 0.5, 0.375, 0.5, 0.625, 0.5, 0.625, 0.75, 0.375, 0.75, 0.375, 0.75, 0.625, 0.75, 0.625, 0.75, 0.375, 0.75, 0.125, 0.5, 0.375, 0.5, 0.375, 0.75, 0.125, 0.75, 0.625, 0.5, 0.875, 0.5, 0.875, 0.75, 0.625, 0.75, 0.625, 0.0, 0.375, 0.0, 0.375, 0.0, 0.625, 0.0, 0.625, 0.0, 0.375, 0.0, 0.375, 0.0, 0.625, 0.0, 0.125, 0.75, 0.375, 0.75, 0.375, 0.75, 0.125, 0.75, 0.625, 0.75, 0.875, 0.75, 0.875, 0.75, 0.625, 0.75, 0.375, 0.75, 0.625, 0.75, 0.625, 1.0, 0.375, 1.0, 0.625, 0.75, 0.875, 0.75, 0.875, 0.75, 0.625, 0.75, 0.375, 0.75, 0.625, 0.75, 0.625, 0.75, 0.375, 0.75, 0.125, 0.75, 0.375, 0.75, 0.375, 0.75, 0.125, 0.75])
me_cube_010.materials.append(mat_d_04)
me_cube_010.use_remesh_fix_poles = True
me_cube_010.use_remesh_preserve_attributes = False
me_cube_010.use_mirror_vertex_groups = False
me_cube_010.update()
me_sphere = bpy.data.meshes.new('Sphere')
me_sphere.from_pydata([(0.1036, 0.2694, 0.503), (0.4027, 0.2694, -0.3188), (0.1036, -0.2694, 0.503), (0.4027, -0.2694, -0.3188), (-0.2579, 5.96e-08, 0.7088), (-0.4027, -0.2694, 0.3188), (-0.1036, -0.2694, -0.503), (-0.4027, 0.2694, 0.3188), (-0.1036, 0.2694, -0.503), (0.2579, 5.96e-08, -0.7088)], [], [(9, 1, 3), (1, 0, 2, 3), (0, 4, 2), (9, 3, 6), (3, 2, 5, 6), (2, 4, 5), (9, 6, 8), (6, 5, 7, 8), (5, 4, 7), (9, 8, 1), (8, 7, 0, 1), (7, 4, 0)])
_uv = me_sphere.uv_layers.new(name='UVMap')
_uv.uv.foreach_set('vector', [0.4688, 0.7969, 0.4688, 0.7734, 0.4375, 0.7969, 0.08594, 0.7734, 0.05469, 0.7734, 0.05469, 0.7969, 0.08594, 0.7969, 0.4375, 0.7969, 0.4375, 0.7734, 0.4609, 0.7734, 0.75, 0.4219, 0.75, 0.3906, 0.7266, 0.4219, 0.03906, 0.7734, 0.007812, 0.7734, 0.007812, 0.7969, 0.03906, 0.7969, 0.7266, 0.4141, 0.7266, 0.3906, 0.75, 0.3906, 0.7969, 0.4219, 0.7734, 0.4219, 0.7969, 0.3906, 0.8438, 0.05469, 0.8203, 0.05469, 0.8203, 0.08594, 0.8438, 0.08594, 0.7969, 0.3906, 0.7734, 0.3906, 0.7734, 0.4141, 0.75, 0.4688, 0.7266, 0.4688, 0.75, 0.4375, 0.7969, 0.05469, 0.7734, 0.05469, 0.7734, 0.08594, 0.7969, 0.08594, 0.75, 0.4375, 0.7266, 0.4375, 0.7266, 0.4609])
_uv.active_render = True
_uv = me_sphere.uv_layers.new(name='UVMap.001')
_uv.uv.foreach_set('vector', [0.625, 0.0, 0.75, 0.3333, 0.5, 0.3333, 0.75, 0.3333, 0.75, 0.6667, 0.5, 0.6667, 0.5, 0.3333, 0.75, 0.6667, 0.625, 1.0, 0.5, 0.6667, 0.375, 0.0, 0.5, 0.3333, 0.25, 0.3333, 0.5, 0.3333, 0.5, 0.6667, 0.25, 0.6667, 0.25, 0.3333, 0.5, 0.6667, 0.375, 1.0, 0.25, 0.6667, 0.125, 0.0, 0.25, 0.3333, 0.0, 0.3333, 0.25, 0.3333, 0.25, 0.6667, 0.0, 0.6667, 0.0, 0.3333, 0.25, 0.6667, 0.125, 1.0, 0.0, 0.6667, 0.875, 0.0, 1.0, 0.3333, 0.75, 0.3333, 1.0, 0.3333, 1.0, 0.6667, 0.75, 0.6667, 0.75, 0.3333, 1.0, 0.6667, 0.875, 1.0, 0.75, 0.6667])
me_sphere.materials.append(mat_d_04)
me_sphere.use_remesh_fix_poles = True
me_sphere.use_remesh_preserve_attributes = False
me_sphere.use_mirror_vertex_groups = False
me_sphere.update()
me_sphere_001 = bpy.data.meshes.new('Sphere.001')
me_sphere_001.from_pydata([(-0.6564, 0.3401, 0.2469), (-0.1648, 0.2187, -0.749), (-0.01729, 0.3401, 0.4795), (0.3754, 0.2187, -0.9353), (0.1715, -0.3401, -0.03924), (-0.01729, -0.3401, 0.4795), (0.3754, -0.2187, -0.9353), (-0.6564, -0.3401, 0.2469), (-0.1648, -0.2187, -0.749), (0.1715, 0.3401, -0.03924), (0.05146, 0.3401, 0.7579), (0.05146, -0.3401, 0.7579), (0.2402, -0.3401, 0.2393), (0.2402, 0.3401, 0.2393)], [], [(3, 6, 1), (1, 0, 2, 9, 3), (6, 8, 1), (5, 2, 7), (9, 2, 10, 13), (2, 5, 11, 10), (7, 2, 0), (6, 4, 5, 7, 8), (4, 9, 13, 12), (3, 9, 4, 6), (8, 7, 0, 1), (13, 10, 11, 12), (5, 4, 12, 11)])
_uv = me_sphere_001.uv_layers.new(name='UVMap')
_uv.uv.foreach_set('vector', [0.2109, 0.8281, 0.1953, 0.8281, 0.2109, 0.8125, 0.875, 0.25, 0.8672, 0.2031, 0.8906, 0.2031, 0.8906, 0.2266, 0.8906, 0.2656, 0.4375, 0.75, 0.4375, 0.7266, 0.4609, 0.7266, 0.4219, 0.7969, 0.4219, 0.7734, 0.3906, 0.7969, 0.6406, 0.75, 0.6406, 0.7266, 0.6172, 0.7266, 0.6172, 0.75, 0.7109, 0.6094, 0.7109, 0.5859, 0.6953, 0.5859, 0.6953, 0.6094, 0.3906, 0.7969, 0.4141, 0.7734, 0.3906, 0.7734, 0.5469, 0.8672, 0.5625, 0.8828, 0.5625, 0.8906, 0.5, 0.8906, 0.5078, 0.875, 0.6875, 0.6094, 0.6875, 0.5859, 0.6719, 0.5859, 0.6719, 0.6094, 0.8438, 0.25, 0.8203, 0.25, 0.8203, 0.2734, 0.8438, 0.2734, 0.8906, 0.3594, 0.8906, 0.3047, 0.8672, 0.3047, 0.8672, 0.3594, 0.7969, 0.25, 0.7734, 0.25, 0.7734, 0.2734, 0.7969, 0.2734, 0.7578, 0.6094, 0.7578, 0.5859, 0.7422, 0.5859, 0.7422, 0.6094])
_uv.active_render = True
_uv = me_sphere_001.uv_layers.new(name='UVMap.001')
_uv.uv.foreach_set('vector', [0.0, 0.0, 0.0, 0.0, 0.0, 0.0, 0.75, 0.3333, 0.75, 0.6667, 0.5, 0.6667, 0.5, 0.5, 0.5, 0.3333, 0.0, 0.0, 0.0, 0.0, 0.0, 0.0, 0.0, 0.0, 0.0, 0.0, 0.0, 0.0, 0.5, 0.5, 0.5, 0.6667, 0.5, 0.6667, 0.5, 0.5, 0.0, 0.0, 0.0, 0.0, 0.0, 0.0, 0.0, 0.0, 0.0, 0.0, 0.0, 0.0, 0.0, 0.0, 0.25, 0.3333, 0.25, 0.5, 0.25, 0.6667, 0.0, 0.6667, 0.0, 0.3333, 0.25, 0.5, 0.5, 0.5, 0.5, 0.5, 0.25, 0.5, 0.5, 0.3333, 0.5, 0.5, 0.25, 0.5, 0.25, 0.3333, 1.0, 0.3333, 1.0, 0.6667, 0.75, 0.6667, 0.75, 0.3333, 0.5, 0.5, 0.5, 0.6667, 0.25, 0.6667, 0.25, 0.5, 0.25, 0.6667, 0.25, 0.5, 0.25, 0.5, 0.25, 0.6667])
me_sphere_001.materials.append(mat_d_04)
me_sphere_001.use_remesh_fix_poles = True
me_sphere_001.use_remesh_preserve_attributes = False
me_sphere_001.use_mirror_vertex_groups = False
me_sphere_001.update()
me_cube_011 = bpy.data.meshes.new('Cube.011')
me_cube_011.from_pydata([(-0.1452, -0.2532, -0.3274), (-0.3274, -0.2532, 0.1452), (-0.1452, 0.2532, -0.3274), (-0.3274, 0.2532, 0.1452), (0.3274, -0.2532, -0.1452), (0.1452, -0.2532, 0.3274), (0.3274, 0.2532, -0.1452), (0.1452, 0.2532, 0.3274)], [], [(0, 1, 3, 2), (2, 3, 7, 6), (6, 7, 5, 4), (4, 5, 1, 0), (2, 6, 4, 0), (7, 3, 1, 5)])
_uv = me_cube_011.uv_layers.new(name='UVMap')
_uv.uv.foreach_set('vector', [0.8438, 0.007812, 0.8203, 0.007812, 0.8203, 0.03906, 0.8438, 0.03906, 0.7969, 0.007812, 0.7734, 0.007812, 0.7734, 0.03906, 0.7969, 0.03906, 0.7969, 0.5312, 0.7734, 0.5312, 0.7734, 0.5625, 0.7969, 0.5625, 0.75, 0.5312, 0.7266, 0.5312, 0.7266, 0.5625, 0.75, 0.5625, 0.7969, 0.4844, 0.7734, 0.4844, 0.7734, 0.5156, 0.7969, 0.5156, 0.75, 0.4844, 0.7266, 0.4844, 0.7266, 0.5156, 0.75, 0.5156])
_uv.active_render = True
_uv = me_cube_011.uv_layers.new(name='UVMap.001')
_uv.uv.foreach_set('vector', [0.375, 0.0, 0.625, 0.0, 0.625, 0.25, 0.375, 0.25, 0.375, 0.25, 0.625, 0.25, 0.625, 0.5, 0.375, 0.5, 0.375, 0.5, 0.625, 0.5, 0.625, 0.75, 0.375, 0.75, 0.375, 0.75, 0.625, 0.75, 0.625, 1.0, 0.375, 1.0, 0.125, 0.5, 0.375, 0.5, 0.375, 0.75, 0.125, 0.75, 0.625, 0.5, 0.875, 0.5, 0.875, 0.75, 0.625, 0.75])
me_cube_011.materials.append(mat_d_04)
me_cube_011.use_remesh_fix_poles = True
me_cube_011.use_remesh_preserve_attributes = False
me_cube_011.use_mirror_vertex_groups = False
me_cube_011.update()
me_cylinder_001 = bpy.data.meshes.new('Cylinder.001')
me_cylinder_001.from_pydata([(-0.1405, 0.3466, 0.08435), (0.297, -0.7327, 1.202), (0.124, 0.3613, -0.03226), (0.7539, -0.7072, 1.0), (0.1884, 0.2025, -0.2655), (0.8652, -0.9816, 0.5972), (-0.01171, 0.02887, -0.3821), (0.5195, -1.281, 0.3958), (-0.2762, 0.01413, -0.2655), (0.0626, -1.307, 0.5972), (-0.3406, 0.173, -0.03226), (-0.04864, -1.033, 1.0), (-0.1874, 0.4621, 0.254), (0.2696, 0.4876, 0.05257), (0.3808, 0.2132, -0.3503), (0.03514, -0.08669, -0.5518), (-0.4218, -0.1122, -0.3503), (-0.533, 0.1622, 0.05257), (-0.3205, 0.7905, -0.2677), (-0.05597, 0.8052, -0.3843), (0.008432, 0.6464, -0.6175), (-0.1917, 0.4728, -0.7341), (-0.4562, 0.458, -0.6175), (-0.5206, 0.6169, -0.3843)], [], [(12, 1, 3, 13), (13, 3, 5, 14), (14, 5, 7, 15), (15, 7, 9, 16), (3, 1, 11, 9, 7, 5), (16, 9, 11, 17), (17, 11, 1, 12), (6, 8, 22, 21), (2, 0, 12, 13), (4, 2, 13, 14), (6, 4, 14, 15), (8, 6, 15, 16), (10, 8, 16, 17), (0, 10, 17, 12), (18, 19, 20, 21, 22, 23), (2, 4, 20, 19), (8, 10, 23, 22), (4, 6, 21, 20), (0, 2, 19, 18), (10, 0, 18, 23)])
_uv = me_cylinder_001.uv_layers.new(name='UVMap')
_uv.uv.foreach_set('vector', [0.9688, 0.2656, 0.9688, 0.2109, 0.9375, 0.2109, 0.9375, 0.2656, 0.3984, 0.9688, 0.4531, 0.9688, 0.4531, 0.9375, 0.3984, 0.9375, 0.9688, 0.6484, 0.9688, 0.5938, 0.9375, 0.5938, 0.9375, 0.6484, 0.5, 0.9688, 0.5547, 0.9688, 0.5547, 0.9375, 0.5, 0.9375, 0.9531, 0.7422, 0.9375, 0.7266, 0.9375, 0.7031, 0.9531, 0.6875, 0.9688, 0.7031, 0.9688, 0.7266, 0.5938, 0.9688, 0.6484, 0.9688, 0.6484, 0.9375, 0.5938, 0.9375, 0.9922, 0.07812, 0.9922, 0.02344, 0.9609, 0.02344, 0.9609, 0.07812, 0.3047, 0.7266, 0.2891, 0.7266, 0.2891, 0.75, 0.3047, 0.75, 0.2578, 0.7891, 0.2422, 0.7891, 0.2422, 0.8047, 0.2578, 0.8047, 0.2812, 0.7656, 0.2656, 0.7656, 0.2656, 0.7812, 0.2812, 0.7812, 0.2578, 0.7656, 0.2422, 0.7656, 0.2422, 0.7812, 0.2578, 0.7812, 0.2344, 0.8359, 0.2188, 0.8359, 0.2188, 0.8516, 0.2344, 0.8516, 0.2109, 0.8359, 0.1953, 0.8359, 0.1953, 0.8516, 0.2109, 0.8516, 0.2344, 0.8125, 0.2188, 0.8125, 0.2188, 0.8281, 0.2344, 0.8281, 0.7734, 0.4609, 0.7734, 0.4453, 0.7891, 0.4375, 0.7969, 0.4453, 0.7969, 0.4609, 0.7891, 0.4688, 0.3828, 0.7266, 0.3594, 0.7266, 0.3594, 0.75, 0.3828, 0.75, 0.3516, 0.7266, 0.3359, 0.7266, 0.3359, 0.75, 0.3516, 0.75, 0.3281, 0.7734, 0.3125, 0.7734, 0.3125, 0.7969, 0.3281, 0.7969, 0.3047, 0.7734, 0.2891, 0.7734, 0.2891, 0.7969, 0.3047, 0.7969, 0.3828, 0.7812, 0.375, 0.7812, 0.375, 0.7891, 0.3828, 0.7891])
_uv.active_render = True
_uv = me_cylinder_001.uv_layers.new(name='UVMap.001')
_uv.uv.foreach_set('vector', [1.0, 0.5, 1.0, 1.0, 0.8333, 1.0, 0.8333, 0.5, 0.8333, 0.5, 0.8333, 1.0, 0.6667, 1.0, 0.6667, 0.5, 0.6667, 0.5, 0.6667, 1.0, 0.5, 1.0, 0.5, 0.5, 0.5, 0.5, 0.5, 1.0, 0.3333, 1.0, 0.3333, 0.5, 0.4578, 0.37, 0.25, 0.49, 0.04215, 0.37, 0.04215, 0.13, 0.25, 0.01, 0.4578, 0.13, 0.3333, 0.5, 0.3333, 1.0, 0.1667, 1.0, 0.1667, 0.5, 0.1667, 0.5, 0.1667, 1.0, -8.941e-08, 1.0, -8.941e-08, 0.5, 0.75, 0.1111, 0.6297, 0.1805, 0.6297, 0.1805, 0.75, 0.1111, 0.8703, 0.3195, 0.75, 0.3889, 0.75, 0.49, 0.9578, 0.37, 0.8703, 0.1805, 0.8703, 0.3195, 0.9578, 0.37, 0.9578, 0.13, 0.75, 0.1111, 0.8703, 0.1805, 0.9578, 0.13, 0.75, 0.01, 0.6297, 0.1805, 0.75, 0.1111, 0.75, 0.01, 0.5422, 0.13, 0.6297, 0.3195, 0.6297, 0.1805, 0.5422, 0.13, 0.5422, 0.37, 0.75, 0.3889, 0.6297, 0.3195, 0.5422, 0.37, 0.75, 0.49, 0.75, 0.3889, 0.8703, 0.3195, 0.8703, 0.1805, 0.75, 0.1111, 0.6297, 0.1805, 0.6297, 0.3195, 0.8703, 0.3195, 0.8703, 0.1805, 0.8703, 0.1805, 0.8703, 0.3195, 0.6297, 0.1805, 0.6297, 0.3195, 0.6297, 0.3195, 0.6297, 0.1805, 0.8703, 0.1805, 0.75, 0.1111, 0.75, 0.1111, 0.8703, 0.1805, 0.75, 0.3889, 0.8703, 0.3195, 0.8703, 0.3195, 0.75, 0.3889, 0.6297, 0.3195, 0.75, 0.3889, 0.75, 0.3889, 0.6297, 0.3195])
me_cylinder_001.materials.append(mat_d_04)
me_cylinder_001.use_remesh_fix_poles = True
me_cylinder_001.use_remesh_preserve_attributes = False
me_cylinder_001.use_mirror_vertex_groups = False
me_cylinder_001.update()
me_cylinder_002 = bpy.data.meshes.new('Cylinder.002')
me_cylinder_002.from_pydata([(-0.08139, 0.122, 0.3542), (0.1819, 0.2055, 0.2677), (-0.3074, 0.1476, 0.1752), (-0.1085, 0.04274, 0.5473), (-0.1856, 0.6684, 0.5639), (0.07767, 0.7519, 0.4774), (-0.4116, 0.694, 0.3849), (-0.3743, 0.803, 0.1194), (-0.111, 0.8865, 0.03285), (-0.2701, 0.2566, -0.09033), (-0.006781, 0.3401, -0.1768), (-0.4345, 0.2752, -0.2206), (0.02036, 0.4194, -0.37), (-0.1539, -1.195, -0.7849), (-0.4989, 0.08693, 0.2381), (-0.2184, -1.384, -0.3263), (0.1721, -1.428, -0.01704), (0.6269, -1.284, -0.1665), (0.3463, 0.1869, 0.3979), (0.6914, -1.095, -0.6252), (0.4108, 0.3752, -0.06077), (0.3009, -1.051, -0.9344), (0.2192, 0.3145, 0.002167), (0.115, 0.8609, 0.2119)], [], [(0, 1, 5, 4), (1, 0, 3, 18), (2, 0, 4, 6), (0, 2, 14, 3), (4, 5, 23, 8, 7, 6), (9, 2, 6, 7), (10, 9, 7, 8), (9, 10, 12, 11), (2, 9, 11, 14), (12, 21, 13, 11), (11, 13, 15, 14), (14, 15, 16, 3), (17, 16, 15, 13, 21, 19), (3, 16, 17, 18), (18, 17, 19, 20), (20, 19, 21, 12), (22, 1, 18, 20), (10, 22, 20, 12), (1, 22, 23, 5), (22, 10, 8, 23)])
_uv = me_cylinder_002.uv_layers.new(name='UVMap')
_uv.uv.foreach_set('vector', [0.7344, 0.5859, 0.7188, 0.5859, 0.7188, 0.6094, 0.7344, 0.6094, 1.0, 0.4766, 0.9766, 0.4766, 0.9766, 0.5, 1.0, 0.5, 0.7109, 0.6328, 0.6953, 0.6328, 0.6953, 0.6562, 0.7109, 0.6562, 0.2344, 0.7891, 0.2188, 0.7891, 0.2188, 0.8047, 0.2344, 0.8047, 0.8359, 0.2031, 0.8438, 0.2031, 0.8438, 0.2266, 0.8359, 0.2266, 0.8203, 0.2266, 0.8203, 0.2031, 0.6875, 0.6328, 0.6719, 0.6328, 0.6719, 0.6562, 0.6875, 0.6562, 0.7578, 0.6328, 0.7422, 0.6328, 0.7422, 0.6562, 0.7578, 0.6562, 0.2109, 0.7891, 0.1953, 0.7891, 0.1953, 0.8047, 0.2109, 0.8047, 0.2344, 0.7656, 0.2188, 0.7656, 0.2188, 0.7812, 0.2344, 0.7812, 0.7812, 0.8906, 0.8359, 0.8906, 0.8359, 0.8672, 0.7812, 0.8672, 0.8906, 0.4531, 0.8906, 0.3984, 0.8672, 0.3984, 0.8672, 0.4531, 0.5938, 0.9141, 0.6484, 0.9141, 0.6484, 0.8906, 0.5938, 0.8906, 0.8828, 0.5547, 0.8672, 0.5391, 0.8672, 0.5078, 0.8828, 0.5, 0.8906, 0.5078, 0.8906, 0.5391, 0.6875, 0.9141, 0.7422, 0.9141, 0.7422, 0.8906, 0.6875, 0.8906, 0.8906, 0.8359, 0.8906, 0.7812, 0.8672, 0.7812, 0.8672, 0.8359, 0.02344, 0.9453, 0.07812, 0.9453, 0.07812, 0.9141, 0.02344, 0.9141, 0.2109, 0.7656, 0.1953, 0.7656, 0.1953, 0.7812, 0.2109, 0.7812, 0.2812, 0.7891, 0.2656, 0.7891, 0.2656, 0.8047, 0.2812, 0.8047, 0.7344, 0.6328, 0.7188, 0.6328, 0.7188, 0.6562, 0.7344, 0.6562, 0.7109, 0.6797, 0.6953, 0.6797, 0.6953, 0.7031, 0.7109, 0.7031])
_uv.active_render = True
_uv = me_cylinder_002.uv_layers.new(name='UVMap.001')
_uv.uv.foreach_set('vector', [0.75, 0.3889, 0.8703, 0.3195, 0.8703, 0.3195, 0.75, 0.3889, 0.8703, 0.3195, 0.75, 0.3889, 0.75, 0.49, 0.9578, 0.37, 0.6297, 0.3195, 0.75, 0.3889, 0.75, 0.3889, 0.6297, 0.3195, 0.75, 0.3889, 0.6297, 0.3195, 0.5422, 0.37, 0.75, 0.49, 0.75, 0.3889, 0.8703, 0.3195, 0.8703, 0.1805, 0.75, 0.1111, 0.6297, 0.1805, 0.6297, 0.3195, 0.6297, 0.1805, 0.6297, 0.3195, 0.6297, 0.3195, 0.6297, 0.1805, 0.75, 0.1111, 0.6297, 0.1805, 0.6297, 0.1805, 0.75, 0.1111, 0.6297, 0.1805, 0.75, 0.1111, 0.75, 0.01, 0.5422, 0.13, 0.6297, 0.3195, 0.6297, 0.1805, 0.5422, 0.13, 0.5422, 0.37, 0.5, 0.5, 0.5, 1.0, 0.3333, 1.0, 0.3333, 0.5, 0.3333, 0.5, 0.3333, 1.0, 0.1667, 1.0, 0.1667, 0.5, 0.1667, 0.5, 0.1667, 1.0, -8.941e-08, 1.0, -8.941e-08, 0.5, 0.4578, 0.37, 0.25, 0.49, 0.04215, 0.37, 0.04215, 0.13, 0.25, 0.01, 0.4578, 0.13, 1.0, 0.5, 1.0, 1.0, 0.8333, 1.0, 0.8333, 0.5, 0.8333, 0.5, 0.8333, 1.0, 0.6667, 1.0, 0.6667, 0.5, 0.6667, 0.5, 0.6667, 1.0, 0.5, 1.0, 0.5, 0.5, 0.8703, 0.1805, 0.8703, 0.3195, 0.9578, 0.37, 0.9578, 0.13, 0.75, 0.1111, 0.8703, 0.1805, 0.9578, 0.13, 0.75, 0.01, 0.8703, 0.3195, 0.8703, 0.1805, 0.8703, 0.1805, 0.8703, 0.3195, 0.8703, 0.1805, 0.75, 0.1111, 0.75, 0.1111, 0.8703, 0.1805])
me_cylinder_002.materials.append(mat_d_04)
me_cylinder_002.use_remesh_fix_poles = True
me_cylinder_002.use_remesh_preserve_attributes = False
me_cylinder_002.use_mirror_vertex_groups = False
me_cylinder_002.update()
me_cylinder_003 = bpy.data.meshes.new('Cylinder.003')
me_cylinder_003.from_pydata([(0.1405, 0.3466, 0.08435), (-0.124, 0.3613, -0.03226), (0.3406, 0.173, -0.03226), (0.1874, 0.4621, 0.254), (0.3205, 0.7905, -0.2677), (0.05597, 0.8052, -0.3843), (0.5206, 0.6169, -0.3843), (0.4562, 0.458, -0.6175), (0.1917, 0.4728, -0.7341), (0.2762, 0.01413, -0.2655), (0.01171, 0.02887, -0.3821), (0.4218, -0.1122, -0.3503), (-0.03514, -0.08669, -0.5518), (-0.0626, -1.307, 0.5972), (0.533, 0.1622, 0.05257), (0.04864, -1.033, 1.0), (-0.297, -0.7327, 1.202), (-0.7539, -0.7072, 1.0), (-0.2696, 0.4876, 0.05257), (-0.8652, -0.9816, 0.5972), (-0.3808, 0.2132, -0.3503), (-0.5195, -1.281, 0.3958), (-0.1884, 0.2025, -0.2655), (-0.008433, 0.6464, -0.6175)], [], [(0, 4, 5, 1), (1, 18, 3, 0), (2, 6, 4, 0), (0, 3, 14, 2), (4, 6, 7, 8, 23, 5), (9, 7, 6, 2), (10, 8, 7, 9), (9, 11, 12, 10), (2, 14, 11, 9), (12, 11, 13, 21), (11, 14, 15, 13), (14, 3, 16, 15), (17, 19, 21, 13, 15, 16), (3, 18, 17, 16), (18, 20, 19, 17), (20, 12, 21, 19), (22, 20, 18, 1), (10, 12, 20, 22), (1, 5, 23, 22), (22, 23, 8, 10)])
_uv = me_cylinder_003.uv_layers.new(name='UVMap')
_uv.uv.foreach_set('vector', [0.3047, 0.7734, 0.3047, 0.7969, 0.2891, 0.7969, 0.2891, 0.7734, 0.2578, 0.7891, 0.2578, 0.8047, 0.2422, 0.8047, 0.2422, 0.7891, 0.3828, 0.7812, 0.3828, 0.7891, 0.375, 0.7891, 0.375, 0.7812, 0.2344, 0.8125, 0.2344, 0.8281, 0.2188, 0.8281, 0.2188, 0.8125, 0.7734, 0.4609, 0.7891, 0.4688, 0.7969, 0.4609, 0.7969, 0.4453, 0.7891, 0.4375, 0.7734, 0.4453, 0.3516, 0.7266, 0.3516, 0.75, 0.3359, 0.75, 0.3359, 0.7266, 0.3047, 0.7266, 0.3047, 0.75, 0.2891, 0.75, 0.2891, 0.7266, 0.2344, 0.8359, 0.2344, 0.8516, 0.2188, 0.8516, 0.2188, 0.8359, 0.2109, 0.8359, 0.2109, 0.8516, 0.1953, 0.8516, 0.1953, 0.8359, 0.5, 0.9688, 0.5, 0.9375, 0.5547, 0.9375, 0.5547, 0.9688, 0.5938, 0.9688, 0.5938, 0.9375, 0.6484, 0.9375, 0.6484, 0.9688, 0.9922, 0.07812, 0.9609, 0.07812, 0.9609, 0.02344, 0.9922, 0.02344, 0.9531, 0.7422, 0.9688, 0.7266, 0.9688, 0.7031, 0.9531, 0.6875, 0.9375, 0.7031, 0.9375, 0.7266, 0.9688, 0.2656, 0.9375, 0.2656, 0.9375, 0.2109, 0.9688, 0.2109, 0.3984, 0.9688, 0.3984, 0.9375, 0.4531, 0.9375, 0.4531, 0.9688, 0.9688, 0.6484, 0.9375, 0.6484, 0.9375, 0.5938, 0.9688, 0.5938, 0.2812, 0.7656, 0.2812, 0.7812, 0.2656, 0.7812, 0.2656, 0.7656, 0.2578, 0.7656, 0.2578, 0.7812, 0.2422, 0.7812, 0.2422, 0.7656, 0.3828, 0.7266, 0.3828, 0.75, 0.3594, 0.75, 0.3594, 0.7266, 0.3281, 0.7734, 0.3281, 0.7969, 0.3125, 0.7969, 0.3125, 0.7734])
_uv.active_render = True
_uv = me_cylinder_003.uv_layers.new(name='UVMap.001')
_uv.uv.foreach_set('vector', [0.75, 0.3889, 0.75, 0.3889, 0.8703, 0.3195, 0.8703, 0.3195, 0.8703, 0.3195, 0.9578, 0.37, 0.75, 0.49, 0.75, 0.3889, 0.6297, 0.3195, 0.6297, 0.3195, 0.75, 0.3889, 0.75, 0.3889, 0.75, 0.3889, 0.75, 0.49, 0.5422, 0.37, 0.6297, 0.3195, 0.75, 0.3889, 0.6297, 0.3195, 0.6297, 0.1805, 0.75, 0.1111, 0.8703, 0.1805, 0.8703, 0.3195, 0.6297, 0.1805, 0.6297, 0.1805, 0.6297, 0.3195, 0.6297, 0.3195, 0.75, 0.1111, 0.75, 0.1111, 0.6297, 0.1805, 0.6297, 0.1805, 0.6297, 0.1805, 0.5422, 0.13, 0.75, 0.01, 0.75, 0.1111, 0.6297, 0.3195, 0.5422, 0.37, 0.5422, 0.13, 0.6297, 0.1805, 0.5, 0.5, 0.3333, 0.5, 0.3333, 1.0, 0.5, 1.0, 0.3333, 0.5, 0.1667, 0.5, 0.1667, 1.0, 0.3333, 1.0, 0.1667, 0.5, -8.941e-08, 0.5, -8.941e-08, 1.0, 0.1667, 1.0, 0.4578, 0.37, 0.4578, 0.13, 0.25, 0.01, 0.04215, 0.13, 0.04215, 0.37, 0.25, 0.49, 1.0, 0.5, 0.8333, 0.5, 0.8333, 1.0, 1.0, 1.0, 0.8333, 0.5, 0.6667, 0.5, 0.6667, 1.0, 0.8333, 1.0, 0.6667, 0.5, 0.5, 0.5, 0.5, 1.0, 0.6667, 1.0, 0.8703, 0.1805, 0.9578, 0.13, 0.9578, 0.37, 0.8703, 0.3195, 0.75, 0.1111, 0.75, 0.01, 0.9578, 0.13, 0.8703, 0.1805, 0.8703, 0.3195, 0.8703, 0.3195, 0.8703, 0.1805, 0.8703, 0.1805, 0.8703, 0.1805, 0.8703, 0.1805, 0.75, 0.1111, 0.75, 0.1111])
me_cylinder_003.materials.append(mat_d_04)
me_cylinder_003.use_remesh_fix_poles = True
me_cylinder_003.use_remesh_preserve_attributes = False
me_cylinder_003.use_mirror_vertex_groups = False
me_cylinder_003.update()
me_cube_000 = bpy.data.meshes.new('Cube.000')
me_cube_000.from_pydata([(-1.192e-07, 0.9511, 0.6475), (0.6677, 0.898, 1.666), (1.192e-07, 0.3649, -1.294), (-0.6677, 0.898, 1.666), (-1.192e-07, 0.7502, 2.01), (-0.6677, 0.2331, -1.083), (-0.5768, -0.008647, 1.5), (-0.5768, -0.6515, 0.04162), (-0.169, -0.01448, 1.895), (-0.169, -0.6574, 0.4367), (0.169, -0.6574, 0.4367), (0.169, -0.01448, 1.895), (0.5768, -0.008647, 1.5), (0.5768, -0.6515, 0.04162), (0.6677, 0.2331, -1.083), (0.0, -0.8274, -0.3797), (0.5573, 0.2052, -1.051), (-1.192e-07, 0.3125, -1.235), (0.0, -0.7456, -0.4719), (0.5007, -0.004509, -1.611), (0.0, 0.09196, -1.776), (0.0, -0.8974, -1.09), (-0.5007, -0.004509, -1.611), (-0.5573, 0.2052, -1.051)], [], [(1, 0, 3, 4), (0, 1, 14, 2), (3, 0, 2, 5), (4, 3, 6, 8), (3, 5, 7, 6), (8, 6, 7, 9), (10, 8, 9), (11, 4, 8), (11, 8, 10), (12, 11, 10, 13), (1, 4, 11, 12), (14, 1, 12, 13), (15, 14, 13, 10), (17, 2, 14, 16), (16, 14, 15, 18), (16, 19, 20, 17), (18, 21, 19, 16), (21, 22, 20, 19), (23, 22, 21, 18), (17, 20, 22, 23), (18, 15, 5, 23), (23, 5, 2, 17), (5, 15, 9, 7), (10, 9, 15)])
_uv = me_cube_000.uv_layers.new(name='UVMap')
_uv.uv.foreach_set('vector', [0.2656, 0.6875, 0.2656, 0.7422, 0.2109, 0.7422, 0.2109, 0.6875, 0.4531, 0.3438, 0.3984, 0.3438, 0.3984, 0.2344, 0.4531, 0.2344, 0.2344, 0.4531, 0.2344, 0.3984, 0.3438, 0.3984, 0.3438, 0.4531, 0.1328, 0.8203, 0.1328, 0.8438, 0.1094, 0.8438, 0.1094, 0.8203, 0.3438, 0.5547, 0.2344, 0.5547, 0.2344, 0.5, 0.3438, 0.5, 0.9453, 0.4531, 0.9141, 0.4531, 0.9141, 0.3984, 0.9453, 0.3984, 0.4062, 0.9766, 0.3594, 1.0, 0.4062, 1.0, 0.4297, 0.75, 0.4297, 0.7266, 0.4141, 0.75, 0.3516, 0.9766, 0.3516, 1.0, 0.4062, 0.9766, 0.9453, 0.3594, 0.9141, 0.3594, 0.9141, 0.3047, 0.9453, 0.3047, 0.1797, 0.8203, 0.1797, 0.8438, 0.1562, 0.8438, 0.1562, 0.8203, 0.1484, 0.5547, 0.03906, 0.5547, 0.03906, 0.5, 0.1484, 0.5, 0.7422, 0.3047, 0.7422, 0.3594, 0.6875, 0.3594, 0.6875, 0.3047, 0.6875, 0.7031, 0.6719, 0.7031, 0.6719, 0.6797, 0.6875, 0.6797, 1.0, 0.2656, 0.9766, 0.2656, 0.9766, 0.2109, 1.0, 0.2109, 0.1328, 0.7734, 0.1328, 0.7969, 0.1094, 0.7969, 0.1094, 0.7734, 0.9453, 0.5547, 0.9141, 0.5547, 0.9141, 0.5, 0.9453, 0.5, 0.1797, 0.7734, 0.1797, 0.7969, 0.1562, 0.7969, 0.1562, 0.7734, 0.7812, 0.9453, 0.7812, 0.9141, 0.8359, 0.9141, 0.8359, 0.9453, 0.7969, 0.2031, 0.7969, 0.2266, 0.7734, 0.2266, 0.7734, 0.2031, 0.02344, 1.0, 0.02344, 0.9766, 0.07812, 0.9766, 0.07812, 1.0, 0.7578, 0.7031, 0.7422, 0.7031, 0.7422, 0.6797, 0.7578, 0.6797, 0.5547, 0.6875, 0.5547, 0.7422, 0.5, 0.7422, 0.5, 0.6875, 0.4922, 0.7266, 0.4766, 0.7266, 0.4766, 0.75])
_uv.active_render = True
_uv = me_cube_000.uv_layers.new(name='UVMap.001')
_uv.uv.foreach_set('vector', [0.125, 0.5, 0.125, 0.75, 0.375, 0.75, 0.375, 0.5, 0.375, 0.0, 0.375, 0.25, 0.625, 0.25, 0.625, 0.0, 0.375, 0.75, 0.375, 1.0, 0.625, 1.0, 0.625, 0.75, 0.375, 0.5, 0.375, 0.75, 0.375, 0.75, 0.375, 0.5, 0.375, 0.75, 0.625, 0.75, 0.625, 0.75, 0.375, 0.75, 0.375, 0.5, 0.375, 0.75, 0.625, 0.75, 0.625, 0.5, 0.0, 0.0, 0.0, 0.0, 0.0, 0.0, 0.0, 0.0, 0.0, 0.0, 0.0, 0.0, 0.0, 0.0, 0.0, 0.0, 0.0, 0.0, 0.375, 0.25, 0.375, 0.5, 0.625, 0.5, 0.625, 0.25, 0.375, 0.25, 0.375, 0.5, 0.375, 0.5, 0.375, 0.25, 0.625, 0.25, 0.375, 0.25, 0.375, 0.25, 0.625, 0.25, 0.625, 0.5, 0.625, 0.25, 0.625, 0.25, 0.625, 0.5, 0.8479, 0.7229, 0.875, 0.75, 0.875, 0.5, 0.8572, 0.5236, 0.8572, 0.5236, 0.875, 0.5, 0.625, 0.5, 0.6418, 0.5168, 0.8572, 0.5236, 0.8572, 0.5236, 0.8479, 0.7229, 0.8479, 0.7229, 0.6418, 0.5168, 0.6418, 0.5168, 0.8572, 0.5236, 0.8572, 0.5236, 0.6418, 0.5168, 0.6486, 0.7322, 0.8479, 0.7229, 0.8572, 0.5236, 0.6486, 0.7322, 0.6486, 0.7322, 0.6418, 0.5168, 0.6418, 0.5168, 0.8479, 0.7229, 0.8479, 0.7229, 0.6486, 0.7322, 0.6486, 0.7322, 0.6418, 0.5168, 0.625, 0.5, 0.625, 0.75, 0.6486, 0.7322, 0.6486, 0.7322, 0.625, 0.75, 0.875, 0.75, 0.8479, 0.7229, 0.625, 0.75, 0.625, 0.5, 0.625, 0.5, 0.625, 0.75, 0.0, 0.0, 0.0, 0.0, 0.0, 0.0])
me_cube_000.materials.append(mat_d_04)
me_cube_000.use_remesh_fix_poles = True
me_cube_000.use_remesh_preserve_attributes = False
me_cube_000.use_mirror_vertex_groups = False
me_cube_000.update()
me_cylinder_004 = bpy.data.meshes.new('Cylinder.004')
me_cylinder_004.from_pydata([(0.0, 0.8926, -0.01941), (-0.6038, 0.6158, -0.2312), (0.0, 0.2149, 0.8666), (0.6038, 0.6158, -0.2312), (0.6038, 0.062, -0.6548), (0.6038, -0.062, 0.6548), (0.6038, -0.6158, 0.2312), (0.0, -0.8926, 0.0194), (-0.6038, -0.6158, 0.2312), (0.0, -0.2149, -0.8666), (-0.6038, 0.062, -0.6548), (-0.6038, -0.062, 0.6548)], [], [(0, 3, 4, 9, 10, 1), (0, 1, 11, 2), (3, 0, 2, 5), (4, 3, 5, 6), (11, 8, 7, 6, 5, 2), (9, 4, 6, 7), (10, 9, 7, 8), (1, 10, 8, 11)])
_uv = me_cylinder_004.uv_layers.new(name='UVMap')
_uv.uv.foreach_set('vector', [0.5234, 0.2109, 0.5, 0.2266, 0.5, 0.25, 0.5234, 0.2656, 0.5547, 0.25, 0.5547, 0.2266, 0.5, 0.7969, 0.5, 0.7734, 0.5547, 0.7734, 0.5547, 0.7969, 0.7969, 0.7422, 0.7734, 0.7422, 0.7734, 0.6875, 0.7969, 0.6875, 0.6875, 0.7969, 0.6875, 0.7734, 0.7422, 0.7734, 0.7422, 0.7969, 0.4531, 0.4453, 0.4531, 0.4141, 0.4297, 0.3984, 0.3984, 0.4141, 0.3984, 0.4453, 0.4297, 0.4531, 0.7969, 0.6484, 0.7734, 0.6484, 0.7734, 0.5938, 0.7969, 0.5938, 0.5938, 0.7969, 0.5938, 0.7734, 0.6484, 0.7734, 0.6484, 0.7969, 0.7969, 0.3594, 0.7734, 0.3594, 0.7734, 0.3047, 0.7969, 0.3047])
_uv.active_render = True
_uv = me_cylinder_004.uv_layers.new(name='UVMap.001')
_uv.uv.foreach_set('vector', [0.75, 0.49, 0.5422, 0.37, 0.5422, 0.13, 0.75, 0.01, 0.9578, 0.13, 0.9578, 0.37, 1.0, 0.5, 0.8333, 0.5, 0.8333, 1.0, 1.0, 1.0, 0.1667, 0.5, -8.941e-08, 0.5, -8.941e-08, 1.0, 0.1667, 1.0, 0.3333, 0.5, 0.1667, 0.5, 0.1667, 1.0, 0.3333, 1.0, 0.4578, 0.37, 0.4578, 0.13, 0.25, 0.01, 0.04215, 0.13, 0.04215, 0.37, 0.25, 0.49, 0.5, 0.5, 0.3333, 0.5, 0.3333, 1.0, 0.5, 1.0, 0.6667, 0.5, 0.5, 0.5, 0.5, 1.0, 0.6667, 1.0, 0.8333, 0.5, 0.6667, 0.5, 0.6667, 1.0, 0.8333, 1.0])
me_cylinder_004.materials.append(mat_d_04)
me_cylinder_004.use_remesh_fix_poles = True
me_cylinder_004.use_remesh_preserve_attributes = False
me_cylinder_004.use_mirror_vertex_groups = False
me_cylinder_004.update()
me_cube_005 = bpy.data.meshes.new('Cube.005')
me_cube_005.from_pydata([(-2.384e-07, 0.3814, -0.5703), (-0.6312, 0.2158, -2.041), (0.6312, 0.2158, -2.041), (-2.384e-07, 0.4034, 0.3007), (0.4929, 0.1946, 0.5596), (-0.4929, 0.1946, 0.5596), (-3.576e-07, 0.6152, 0.5182), (-3.576e-07, 0.6372, 1.674), (0.4929, 0.4064, 0.7771), (-0.4929, 0.4064, 0.7771), (-0.4929, 0.4953, 1.51), (-0.4929, 0.2835, 1.292), (-3.576e-07, 0.4253, 1.456), (-3.576e-07, -0.6242, 0.9281), (-0.4258, -0.5997, 0.4743), (-0.9029, -0.5481, -1.955), (-0.1248, -0.6963, 0.09836), (0.1248, -0.6963, 0.09836), (-0.5941, -1.166, -1.982), (0.5941, -1.166, -1.982), (0.9029, -0.5481, -1.955), (-2.384e-07, 0.9899, -1.773), (0.4258, -0.5997, 0.4743), (0.4929, 0.2835, 1.292), (0.4929, 0.4953, 1.51)], [], [(0, 1, 5, 3), (1, 0, 2, 21), (2, 0, 3, 4), (3, 6, 8, 4), (5, 9, 6, 3), (8, 6, 7, 24), (6, 9, 10, 7), (11, 10, 9, 5), (12, 7, 10, 11), (13, 12, 11), (13, 11, 14, 16), (11, 5, 1, 15, 14), (15, 18, 16, 14), (19, 17, 16), (16, 17, 13), (19, 16, 18), (19, 20, 22, 17), (21, 2, 20, 19), (18, 21, 19), (1, 21, 18, 15), (2, 4, 23, 22, 20), (23, 13, 17, 22), (23, 12, 13), (23, 24, 7, 12), (4, 8, 24, 23)])
_uv = me_cube_005.uv_layers.new(name='UVMap')
_uv.uv.foreach_set('vector', [0.6484, 0.5938, 0.6484, 0.6484, 0.5938, 0.6484, 0.5938, 0.5938, 0.2656, 0.5938, 0.2656, 0.6484, 0.2109, 0.6484, 0.2109, 0.5938, 0.5547, 0.5938, 0.5547, 0.6484, 0.5, 0.6484, 0.5, 0.5938, 0.6172, 0.7031, 0.5938, 0.7031, 0.5938, 0.6797, 0.6172, 0.6797, 0.5938, 0.7031, 0.5703, 0.7031, 0.5703, 0.6797, 0.5938, 0.6797, 0.2734, 0.8203, 0.2734, 0.8438, 0.25, 0.8438, 0.25, 0.8203, 0.2266, 0.9609, 0.2266, 0.9922, 0.2031, 0.9922, 0.2031, 0.9609, 0.3438, 0.9766, 0.3438, 0.9531, 0.3672, 0.9531, 0.3672, 0.9766, 0.6641, 0.7031, 0.6484, 0.7031, 0.6484, 0.6797, 0.6641, 0.6797, 0.5, 0.9766, 0.4375, 0.9922, 0.4375, 0.9766, 0.7969, 0.8359, 0.7734, 0.8359, 0.7734, 0.7812, 0.7969, 0.7812, 0.4453, 0.6094, 0.4375, 0.6094, 0.4453, 0.5859, 0.3438, 0.5859, 0.3281, 0.6094, 0.6094, 0.3438, 0.5859, 0.3438, 0.5859, 0.2344, 0.6094, 0.2344, 0.4531, 1.0, 0.5156, 1.0, 0.5156, 0.9844, 0.4766, 0.75, 0.4922, 0.75, 0.4922, 0.7266, 0.5, 0.1719, 0.5625, 0.05469, 0.5625, 0.1719, 0.6094, 0.5312, 0.5859, 0.5312, 0.5859, 0.4219, 0.6094, 0.4219, 0.02344, 0.8906, 0.02344, 0.8672, 0.07812, 0.8672, 0.07812, 0.8906, 0.4844, 0.02344, 0.4844, 0.1406, 0.5469, 0.02344, 0.5938, 0.8672, 0.5938, 0.8438, 0.6484, 0.8438, 0.6484, 0.8672, 0.6562, 0.3438, 0.6562, 0.25, 0.6562, 0.2266, 0.6328, 0.2578, 0.6328, 0.3438, 0.6875, 0.8672, 0.6875, 0.8438, 0.7422, 0.8438, 0.7422, 0.8672, 0.4688, 0.75, 0.4375, 0.75, 0.4688, 0.7266, 0.6406, 0.7031, 0.6172, 0.7031, 0.6172, 0.6797, 0.6406, 0.6797, 0.6172, 0.75, 0.5938, 0.75, 0.5938, 0.7266, 0.6172, 0.7266])
_uv.active_render = True
_uv = me_cube_005.uv_layers.new(name='UVMap.001')
_uv.uv.foreach_set('vector', [0.375, 0.0, 0.375, 0.25, 0.5, 0.25, 0.5, 0.0, 0.125, 0.5, 0.125, 0.75, 0.375, 0.75, 0.375, 0.5, 0.375, 0.75, 0.375, 1.0, 0.5, 1.0, 0.5, 0.75, 0.5, 1.0, 0.5, 1.0, 0.5, 0.75, 0.5, 0.75, 0.5, 0.25, 0.5, 0.25, 0.5, 0.0, 0.5, 0.0, 0.5, 0.75, 0.5, 1.0, 0.625, 1.0, 0.625, 0.75, 0.5, 0.0, 0.5, 0.25, 0.625, 0.25, 0.625, 0.0, 0.625, 0.25, 0.625, 0.25, 0.5, 0.25, 0.5, 0.25, 0.0, 0.0, 0.0, 0.0, 0.0, 0.0, 0.0, 0.0, 0.0, 0.0, 0.0, 0.0, 0.0, 0.0, 0.625, 0.5, 0.625, 0.25, 0.625, 0.25, 0.625, 0.5, 0.625, 0.25, 0.5, 0.25, 0.375, 0.25, 0.375, 0.25, 0.625, 0.25, 0.375, 0.25, 0.375, 0.5, 0.625, 0.5, 0.625, 0.25, 0.0, 0.0, 0.0, 0.0, 0.0, 0.0, 0.0, 0.0, 0.0, 0.0, 0.0, 0.0, 0.0, 0.0, 0.0, 0.0, 0.0, 0.0, 0.375, 0.5, 0.375, 0.75, 0.625, 0.75, 0.625, 0.5, 0.375, 0.5, 0.375, 0.75, 0.375, 0.75, 0.375, 0.5, 0.0, 0.0, 0.0, 0.0, 0.0, 0.0, 0.375, 0.25, 0.375, 0.5, 0.375, 0.5, 0.375, 0.25, 0.375, 0.75, 0.5, 0.75, 0.625, 0.75, 0.625, 0.75, 0.375, 0.75, 0.625, 0.75, 0.625, 0.5, 0.625, 0.5, 0.625, 0.75, 0.0, 0.0, 0.0, 0.0, 0.0, 0.0, 0.0, 0.0, 0.0, 0.0, 0.0, 0.0, 0.0, 0.0, 0.5, 0.75, 0.5, 0.75, 0.625, 0.75, 0.625, 0.75])
me_cube_005.materials.append(mat_d_04)
me_cube_005.use_remesh_fix_poles = True
me_cube_005.use_remesh_preserve_attributes = False
me_cube_005.use_mirror_vertex_groups = False
me_cube_005.update()
me_cube_006 = bpy.data.meshes.new('Cube.006')
me_cube_006.from_pydata([(-0.5218, 2.384e-07, 0.6314), (-0.07514, 0.6576, 0.8552), (-0.8107, 2.384e-07, -0.1366), (-0.07514, -0.6576, 0.8552), (0.1817, -1.192e-07, 0.8661), (-0.6192, -0.6576, -0.1501), (0.6008, -0.568, 0.3641), (0.5495, -0.568, -0.3134), (0.7619, -0.1665, 0.4582), (0.7106, -0.1665, -0.2193), (0.7106, 0.1665, -0.2193), (0.7619, 0.1665, 0.4582), (0.6008, 0.568, 0.3641), (0.5495, 0.568, -0.3134), (-0.6192, 0.6576, -0.1501), (0.5265, 1.192e-07, -0.5042), (-0.5839, 0.5488, -0.1562), (-0.7445, 2.384e-07, -0.1481), (0.4232, -2.384e-07, -0.4862), (-0.6339, 0.4931, -0.3978), (-0.7782, 2.384e-07, -0.3905), (0.3026, 1.192e-07, -0.7135), (-0.6339, -0.4931, -0.3978), (-0.5839, -0.5488, -0.1562)], [], [(1, 0, 3, 4), (0, 1, 14, 2), (3, 0, 2, 5), (4, 3, 6, 8), (3, 5, 7, 6), (8, 6, 7, 9), (10, 8, 9), (11, 4, 8), (11, 8, 10), (12, 11, 10, 13), (1, 4, 11, 12), (14, 1, 12, 13), (15, 14, 13, 10), (17, 2, 14, 16), (16, 14, 15, 18), (16, 19, 20, 17), (18, 21, 19, 16), (21, 22, 20, 19), (23, 22, 21, 18), (17, 20, 22, 23), (18, 15, 5, 23), (23, 5, 2, 17), (5, 15, 9, 7), (10, 9, 15)])
_uv = me_cube_006.uv_layers.new(name='UVMap')
_uv.uv.foreach_set('vector', [0.8438, 0.1562, 0.8438, 0.1797, 0.8203, 0.1797, 0.8203, 0.1562, 0.9453, 0.8359, 0.9141, 0.8359, 0.9141, 0.7812, 0.9453, 0.7812, 0.875, 0.8906, 0.875, 0.8672, 0.9297, 0.8672, 0.9297, 0.8906, 0.08594, 0.8203, 0.08594, 0.8438, 0.05469, 0.8438, 0.05469, 0.8203, 0.875, 0.9453, 0.875, 0.9141, 0.9297, 0.9141, 0.9297, 0.9453, 0.6875, 0.75, 0.6719, 0.75, 0.6719, 0.7266, 0.6875, 0.7266, 0.4219, 0.7266, 0.4062, 0.75, 0.4062, 0.7266, 0.3359, 0.7734, 0.3359, 0.7969, 0.3516, 0.7734, 0.3594, 0.7969, 0.3438, 0.7969, 0.3594, 0.7734, 0.7109, 0.75, 0.6953, 0.75, 0.6953, 0.7266, 0.7109, 0.7266, 0.8438, 0.1094, 0.8438, 0.1328, 0.8203, 0.1328, 0.8203, 0.1094, 0.9688, 0.1719, 0.9375, 0.1719, 0.9375, 0.1172, 0.9688, 0.1172, 0.7969, 0.1562, 0.7969, 0.1797, 0.7734, 0.1797, 0.7734, 0.1562, 0.7578, 0.75, 0.7422, 0.75, 0.7422, 0.7266, 0.7578, 0.7266, 1.0, 0.3594, 0.9766, 0.3594, 0.9766, 0.3047, 1.0, 0.3047, 0.3281, 0.75, 0.3125, 0.75, 0.3125, 0.7266, 0.3281, 0.7266, 1.0, 0.4531, 0.9766, 0.4531, 0.9766, 0.3984, 1.0, 0.3984, 0.03906, 0.8203, 0.03906, 0.8438, 0.007812, 0.8438, 0.007812, 0.8203, 0.2578, 1.0, 0.2578, 0.9766, 0.3125, 0.9766, 0.3125, 1.0, 0.7344, 0.7031, 0.7188, 0.7031, 0.7188, 0.6797, 0.7344, 0.6797, 0.1172, 1.0, 0.1172, 0.9766, 0.1719, 0.9766, 0.1719, 1.0, 0.7344, 0.75, 0.7188, 0.75, 0.7188, 0.7266, 0.7344, 0.7266, 0.7969, 0.1094, 0.7969, 0.1328, 0.7734, 0.1328, 0.7734, 0.1094, 0.1953, 0.8125, 0.2109, 0.8125, 0.1953, 0.8281])
_uv.active_render = True
_uv = me_cube_006.uv_layers.new(name='UVMap.001')
_uv.uv.foreach_set('vector', [0.125, 0.5, 0.125, 0.75, 0.375, 0.75, 0.375, 0.5, 0.375, 0.0, 0.375, 0.25, 0.625, 0.25, 0.625, 0.0, 0.375, 0.75, 0.375, 1.0, 0.625, 1.0, 0.625, 0.75, 0.375, 0.5, 0.375, 0.75, 0.375, 0.75, 0.375, 0.5, 0.375, 0.75, 0.625, 0.75, 0.625, 0.75, 0.375, 0.75, 0.375, 0.5, 0.375, 0.75, 0.625, 0.75, 0.625, 0.5, 0.0, 0.0, 0.0, 0.0, 0.0, 0.0, 0.0, 0.0, 0.0, 0.0, 0.0, 0.0, 0.0, 0.0, 0.0, 0.0, 0.0, 0.0, 0.375, 0.25, 0.375, 0.5, 0.625, 0.5, 0.625, 0.25, 0.375, 0.25, 0.375, 0.5, 0.375, 0.5, 0.375, 0.25, 0.625, 0.25, 0.375, 0.25, 0.375, 0.25, 0.625, 0.25, 0.625, 0.5, 0.625, 0.25, 0.625, 0.25, 0.625, 0.5, 0.8479, 0.7229, 0.875, 0.75, 0.875, 0.5, 0.8572, 0.5236, 0.8572, 0.5236, 0.875, 0.5, 0.625, 0.5, 0.6418, 0.5168, 0.8572, 0.5236, 0.8572, 0.5236, 0.8479, 0.7229, 0.8479, 0.7229, 0.6418, 0.5168, 0.6418, 0.5168, 0.8572, 0.5236, 0.8572, 0.5236, 0.6418, 0.5168, 0.6486, 0.7322, 0.8479, 0.7229, 0.8572, 0.5236, 0.6486, 0.7322, 0.6486, 0.7322, 0.6418, 0.5168, 0.6418, 0.5168, 0.8479, 0.7229, 0.8479, 0.7229, 0.6486, 0.7322, 0.6486, 0.7322, 0.6418, 0.5168, 0.625, 0.5, 0.625, 0.75, 0.6486, 0.7322, 0.6486, 0.7322, 0.625, 0.75, 0.875, 0.75, 0.8479, 0.7229, 0.625, 0.75, 0.625, 0.5, 0.625, 0.5, 0.625, 0.75, 0.0, 0.0, 0.0, 0.0, 0.0, 0.0])
me_cube_006.materials.append(mat_d_04)
me_cube_006.use_remesh_fix_poles = True
me_cube_006.use_remesh_preserve_attributes = False
me_cube_006.use_mirror_vertex_groups = False
me_cube_006.update()
me_cube_007 = bpy.data.meshes.new('Cube.007')
me_cube_007.from_pydata([(0.8103, 0.169, -0.3911), (0.2939, 1.075, -0.4187), (0.1558, 0.07486, 0.1936), (-0.8103, 0.169, -0.3911), (0.8103, -0.3226, -0.3911), (0.1927, -0.3342, 0.778), (-0.8103, -0.3226, -0.3911), (0.5, -1.153, -0.3911), (0.1927, -0.5842, 0.778), (-0.5, -1.153, -0.3911), (-0.1927, -0.5842, 0.778), (-0.1927, -0.3342, 0.778), (-0.1558, 0.07486, 0.1936), (-0.2176, 1.075, -0.1575), (0.2176, 1.075, -0.1575), (-0.2939, 1.075, -0.4187)], [], [(1, 0, 3, 15), (0, 1, 14, 2), (2, 5, 4, 0), (0, 4, 6, 3), (5, 8, 7, 4), (4, 7, 9, 6), (9, 7, 8, 10), (6, 9, 10, 11), (11, 10, 8, 5), (3, 6, 11, 12), (12, 11, 5, 2), (13, 12, 2, 14), (15, 3, 12, 13), (1, 15, 13, 14)])
_uv = me_cube_007.uv_layers.new(name='UVMap')
_uv.uv.foreach_set('vector', [0.3594, 0.6406, 0.3594, 0.6953, 0.3047, 0.6953, 0.3047, 0.6406, 0.8438, 0.7812, 0.8438, 0.8359, 0.8203, 0.8359, 0.8203, 0.7812, 0.2109, 0.8906, 0.2109, 0.8672, 0.2656, 0.8672, 0.2656, 0.8906, 0.8906, 0.07812, 0.8672, 0.07812, 0.8672, 0.02344, 0.8906, 0.02344, 0.8672, 0.7422, 0.8438, 0.7422, 0.8438, 0.6875, 0.8672, 0.6875, 0.3984, 0.8906, 0.3984, 0.8672, 0.4531, 0.8672, 0.4531, 0.8906, 0.3047, 0.8906, 0.3047, 0.8672, 0.3594, 0.8672, 0.3594, 0.8906, 0.8906, 0.1719, 0.8672, 0.1719, 0.8672, 0.1172, 0.8906, 0.1172, 0.9766, 0.9531, 0.9766, 0.9766, 0.9531, 0.9766, 0.9531, 0.9531, 0.8672, 0.6484, 0.8438, 0.6484, 0.8438, 0.5938, 0.8672, 0.5938, 0.6641, 0.7266, 0.6641, 0.75, 0.6484, 0.75, 0.6484, 0.7266, 0.3125, 0.9766, 0.2578, 0.9766, 0.2578, 0.9531, 0.3125, 0.9531, 0.1719, 0.8906, 0.1172, 0.8906, 0.1172, 0.8672, 0.1719, 0.8672, 0.5938, 0.7266, 0.5938, 0.75, 0.5703, 0.75, 0.5703, 0.7266])
_uv.active_render = True
_uv = me_cube_007.uv_layers.new(name='UVMap.001')
_uv.uv.foreach_set('vector', [0.125, 0.5, 0.125, 0.75, 0.375, 0.75, 0.375, 0.5, 0.375, 0.0, 0.375, 0.25, 0.625, 0.25, 0.625, 0.0, 0.625, 0.0, 0.625, 0.0, 0.375, 0.0, 0.375, 0.0, 0.125, 0.75, 0.125, 0.75, 0.375, 0.75, 0.375, 0.75, 0.625, 0.0, 0.625, 0.0, 0.375, 0.0, 0.375, 0.0, 0.125, 0.75, 0.125, 0.75, 0.375, 0.75, 0.375, 0.75, 0.375, 0.75, 0.375, 1.0, 0.625, 1.0, 0.625, 0.75, 0.375, 0.75, 0.375, 0.75, 0.625, 0.75, 0.625, 0.75, 0.625, 0.75, 0.625, 0.75, 0.875, 0.75, 0.875, 0.75, 0.375, 0.75, 0.375, 0.75, 0.625, 0.75, 0.625, 0.75, 0.625, 0.75, 0.625, 0.75, 0.875, 0.75, 0.875, 0.75, 0.625, 0.5, 0.625, 0.75, 0.875, 0.75, 0.875, 0.5, 0.375, 0.5, 0.375, 0.75, 0.625, 0.75, 0.625, 0.5, 0.375, 0.25, 0.375, 0.5, 0.625, 0.5, 0.625, 0.25])
me_cube_007.materials.append(mat_d_04)
me_cube_007.use_remesh_fix_poles = True
me_cube_007.use_remesh_preserve_attributes = False
me_cube_007.use_mirror_vertex_groups = False
me_cube_007.update()
me_sphere_002 = bpy.data.meshes.new('Sphere.002')
me_sphere_002.from_pydata([(-0.1036, 0.2694, 0.503), (-0.4027, 0.2694, -0.3188), (-0.1036, -0.2694, 0.503), (0.2579, 0.0, 0.7088), (0.4027, 0.2694, 0.3188), (0.1036, 0.2694, -0.503), (0.4027, -0.2694, 0.3188), (0.1036, -0.2694, -0.503), (-0.4027, -0.2694, -0.3188), (-0.2579, 0.0, -0.7088)], [], [(5, 1, 0, 4), (1, 8, 2, 0), (0, 2, 3), (4, 0, 3), (7, 5, 4, 6), (6, 4, 3), (2, 6, 3), (8, 7, 6, 2), (9, 7, 8), (9, 5, 7), (9, 1, 5), (9, 8, 1)])
_uv = me_sphere_002.uv_layers.new(name='UVMap')
_uv.uv.foreach_set('vector', [0.7969, 0.05469, 0.7969, 0.08594, 0.7734, 0.08594, 0.7734, 0.05469, 0.08594, 0.7734, 0.08594, 0.7969, 0.05469, 0.7969, 0.05469, 0.7734, 0.4375, 0.7969, 0.4609, 0.7734, 0.4375, 0.7734, 0.75, 0.4375, 0.7266, 0.4609, 0.7266, 0.4375, 0.8438, 0.05469, 0.8438, 0.08594, 0.8203, 0.08594, 0.8203, 0.05469, 0.7969, 0.3906, 0.7734, 0.4141, 0.7734, 0.3906, 0.7266, 0.4141, 0.75, 0.3906, 0.7266, 0.3906, 0.03906, 0.7734, 0.03906, 0.7969, 0.007812, 0.7969, 0.007812, 0.7734, 0.75, 0.4219, 0.7266, 0.4219, 0.75, 0.3906, 0.7969, 0.4219, 0.7969, 0.3906, 0.7734, 0.4219, 0.75, 0.4688, 0.75, 0.4375, 0.7266, 0.4688, 0.4688, 0.7969, 0.4375, 0.7969, 0.4688, 0.7734])
_uv.active_render = True
_uv = me_sphere_002.uv_layers.new(name='UVMap.001')
_uv.uv.foreach_set('vector', [1.0, 0.3333, 0.75, 0.3333, 0.75, 0.6667, 1.0, 0.6667, 0.75, 0.3333, 0.5, 0.3333, 0.5, 0.6667, 0.75, 0.6667, 0.75, 0.6667, 0.5, 0.6667, 0.625, 1.0, 1.0, 0.6667, 0.75, 0.6667, 0.875, 1.0, 0.25, 0.3333, 0.0, 0.3333, 0.0, 0.6667, 0.25, 0.6667, 0.25, 0.6667, 0.0, 0.6667, 0.125, 1.0, 0.5, 0.6667, 0.25, 0.6667, 0.375, 1.0, 0.5, 0.3333, 0.25, 0.3333, 0.25, 0.6667, 0.5, 0.6667, 0.375, 0.0, 0.25, 0.3333, 0.5, 0.3333, 0.125, 0.0, 0.0, 0.3333, 0.25, 0.3333, 0.875, 0.0, 0.75, 0.3333, 1.0, 0.3333, 0.625, 0.0, 0.5, 0.3333, 0.75, 0.3333])
me_sphere_002.materials.append(mat_d_04)
me_sphere_002.use_remesh_fix_poles = True
me_sphere_002.use_remesh_preserve_attributes = False
me_sphere_002.use_mirror_vertex_groups = False
me_sphere_002.update()
me_sphere_003 = bpy.data.meshes.new('Sphere.003')
me_sphere_003.from_pydata([(0.6564, 0.3401, 0.2469), (0.1648, 0.2187, -0.749), (0.01729, 0.3401, 0.4795), (0.6564, -0.3401, 0.2469), (0.1648, -0.2187, -0.749), (0.01729, -0.3401, 0.4795), (-0.1715, -0.3401, -0.03924), (-0.05146, -0.3401, 0.7579), (-0.2402, -0.3401, 0.2393), (-0.05146, 0.3401, 0.7579), (-0.2402, 0.3401, 0.2393), (-0.1715, 0.3401, -0.03924), (-0.3754, 0.2187, -0.9353), (-0.3754, -0.2187, -0.9353)], [], [(4, 1, 0, 3), (1, 12, 11, 2, 0), (3, 0, 2), (13, 4, 3, 5, 6), (5, 3, 2), (2, 9, 7, 5), (5, 7, 8, 6), (10, 8, 7, 9), (11, 10, 9, 2), (6, 8, 10, 11), (12, 13, 6, 11), (12, 1, 13), (13, 1, 4)])
_uv = me_sphere_003.uv_layers.new(name='UVMap')
_uv.uv.foreach_set('vector', [0.8906, 0.3594, 0.8672, 0.3594, 0.8672, 0.3047, 0.8906, 0.3047, 0.875, 0.25, 0.8906, 0.2656, 0.8906, 0.2266, 0.8906, 0.2031, 0.8672, 0.2031, 0.3906, 0.7969, 0.3906, 0.7734, 0.4141, 0.7734, 0.5469, 0.8672, 0.5078, 0.875, 0.5, 0.8906, 0.5625, 0.8906, 0.5625, 0.8828, 0.4219, 0.7969, 0.3906, 0.7969, 0.4219, 0.7734, 0.7109, 0.6094, 0.6953, 0.6094, 0.6953, 0.5859, 0.7109, 0.5859, 0.7578, 0.6094, 0.7422, 0.6094, 0.7422, 0.5859, 0.7578, 0.5859, 0.7969, 0.25, 0.7969, 0.2734, 0.7734, 0.2734, 0.7734, 0.25, 0.6406, 0.75, 0.6172, 0.75, 0.6172, 0.7266, 0.6406, 0.7266, 0.6875, 0.6094, 0.6719, 0.6094, 0.6719, 0.5859, 0.6875, 0.5859, 0.8438, 0.25, 0.8438, 0.2734, 0.8203, 0.2734, 0.8203, 0.25, 0.2109, 0.8281, 0.2109, 0.8125, 0.1953, 0.8281, 0.4375, 0.75, 0.4609, 0.7266, 0.4375, 0.7266])
_uv.active_render = True
_uv = me_sphere_003.uv_layers.new(name='UVMap.001')
_uv.uv.foreach_set('vector', [1.0, 0.3333, 0.75, 0.3333, 0.75, 0.6667, 1.0, 0.6667, 0.75, 0.3333, 0.5, 0.3333, 0.5, 0.5, 0.5, 0.6667, 0.75, 0.6667, 0.0, 0.0, 0.0, 0.0, 0.0, 0.0, 0.25, 0.3333, 0.0, 0.3333, 0.0, 0.6667, 0.25, 0.6667, 0.25, 0.5, 0.0, 0.0, 0.0, 0.0, 0.0, 0.0, 0.0, 0.0, 0.0, 0.0, 0.0, 0.0, 0.0, 0.0, 0.25, 0.6667, 0.25, 0.6667, 0.25, 0.5, 0.25, 0.5, 0.5, 0.5, 0.25, 0.5, 0.25, 0.6667, 0.5, 0.6667, 0.5, 0.5, 0.5, 0.5, 0.5, 0.6667, 0.5, 0.6667, 0.25, 0.5, 0.25, 0.5, 0.5, 0.5, 0.5, 0.5, 0.5, 0.3333, 0.25, 0.3333, 0.25, 0.5, 0.5, 0.5, 0.0, 0.0, 0.0, 0.0, 0.0, 0.0, 0.0, 0.0, 0.0, 0.0, 0.0, 0.0])
me_sphere_003.materials.append(mat_d_04)
me_sphere_003.use_remesh_fix_poles = True
me_sphere_003.use_remesh_preserve_attributes = False
me_sphere_003.use_mirror_vertex_groups = False
me_sphere_003.update()
me_cube_012 = bpy.data.meshes.new('Cube.012')
me_cube_012.from_pydata([(0.1452, -0.2532, -0.3274), (0.1452, 0.2532, -0.3274), (0.3274, -0.2532, 0.1452), (-0.3274, -0.2532, -0.1452), (-0.3274, 0.2532, -0.1452), (-0.1452, -0.2532, 0.3274), (-0.1452, 0.2532, 0.3274), (0.3274, 0.2532, 0.1452)], [], [(1, 0, 3, 4), (0, 1, 7, 2), (3, 0, 2, 5), (4, 3, 5, 6), (6, 5, 2, 7), (1, 4, 6, 7)])
_uv = me_cube_012.uv_layers.new(name='UVMap')
_uv.uv.foreach_set('vector', [0.7969, 0.4844, 0.7969, 0.5156, 0.7734, 0.5156, 0.7734, 0.4844, 0.8438, 0.007812, 0.8438, 0.03906, 0.8203, 0.03906, 0.8203, 0.007812, 0.75, 0.5312, 0.75, 0.5625, 0.7266, 0.5625, 0.7266, 0.5312, 0.7969, 0.5312, 0.7969, 0.5625, 0.7734, 0.5625, 0.7734, 0.5312, 0.75, 0.4844, 0.75, 0.5156, 0.7266, 0.5156, 0.7266, 0.4844, 0.7969, 0.007812, 0.7969, 0.03906, 0.7734, 0.03906, 0.7734, 0.007812])
_uv.active_render = True
_uv = me_cube_012.uv_layers.new(name='UVMap.001')
_uv.uv.foreach_set('vector', [0.125, 0.5, 0.125, 0.75, 0.375, 0.75, 0.375, 0.5, 0.375, 0.0, 0.375, 0.25, 0.625, 0.25, 0.625, 0.0, 0.375, 0.75, 0.375, 1.0, 0.625, 1.0, 0.625, 0.75, 0.375, 0.5, 0.375, 0.75, 0.625, 0.75, 0.625, 0.5, 0.625, 0.5, 0.625, 0.75, 0.875, 0.75, 0.875, 0.5, 0.375, 0.25, 0.375, 0.5, 0.625, 0.5, 0.625, 0.25])
me_cube_012.materials.append(mat_d_04)
me_cube_012.use_remesh_fix_poles = True
me_cube_012.use_remesh_preserve_attributes = False
me_cube_012.use_mirror_vertex_groups = False
me_cube_012.update()
me_cylinder_005 = bpy.data.meshes.new('Cylinder.005')
me_cylinder_005.from_pydata([(0.08139, 0.122, 0.3542), (-0.1819, 0.2055, 0.2677), (0.3074, 0.1476, 0.1752), (0.1085, 0.04274, 0.5473), (0.1856, 0.6684, 0.5639), (-0.07767, 0.7519, 0.4774), (0.4116, 0.694, 0.3849), (0.3743, 0.803, 0.1194), (0.111, 0.8865, 0.03285), (0.2701, 0.2566, -0.09033), (0.006781, 0.3401, -0.1768), (0.4345, 0.2752, -0.2206), (-0.02036, 0.4194, -0.37), (0.1539, -1.195, -0.7849), (0.4989, 0.08693, 0.2381), (0.2184, -1.384, -0.3263), (-0.1721, -1.428, -0.01704), (-0.6269, -1.284, -0.1665), (-0.3463, 0.1869, 0.3979), (-0.6914, -1.095, -0.6252), (-0.4108, 0.3752, -0.06077), (-0.3009, -1.051, -0.9344), (-0.2192, 0.3145, 0.002167), (-0.115, 0.8609, 0.2119)], [], [(1, 18, 3, 0), (0, 4, 5, 1), (0, 3, 14, 2), (2, 6, 4, 0), (4, 6, 7, 8, 23, 5), (9, 7, 6, 2), (10, 8, 7, 9), (9, 11, 12, 10), (2, 14, 11, 9), (12, 11, 13, 21), (11, 14, 15, 13), (14, 3, 16, 15), (17, 19, 21, 13, 15, 16), (3, 18, 17, 16), (18, 20, 19, 17), (20, 12, 21, 19), (22, 20, 18, 1), (10, 12, 20, 22), (1, 5, 23, 22), (22, 23, 8, 10)])
_uv = me_cylinder_005.uv_layers.new(name='UVMap')
_uv.uv.foreach_set('vector', [1.0, 0.4766, 1.0, 0.5, 0.9766, 0.5, 0.9766, 0.4766, 0.7344, 0.5859, 0.7344, 0.6094, 0.7188, 0.6094, 0.7188, 0.5859, 0.2344, 0.7891, 0.2344, 0.8047, 0.2188, 0.8047, 0.2188, 0.7891, 0.7109, 0.6328, 0.7109, 0.6562, 0.6953, 0.6562, 0.6953, 0.6328, 0.8359, 0.2031, 0.8203, 0.2031, 0.8203, 0.2266, 0.8359, 0.2266, 0.8438, 0.2266, 0.8438, 0.2031, 0.6875, 0.6328, 0.6875, 0.6562, 0.6719, 0.6562, 0.6719, 0.6328, 0.7578, 0.6328, 0.7578, 0.6562, 0.7422, 0.6562, 0.7422, 0.6328, 0.2109, 0.7891, 0.2109, 0.8047, 0.1953, 0.8047, 0.1953, 0.7891, 0.2344, 0.7656, 0.2344, 0.7812, 0.2188, 0.7812, 0.2188, 0.7656, 0.7812, 0.8906, 0.7812, 0.8672, 0.8359, 0.8672, 0.8359, 0.8906, 0.8906, 0.4531, 0.8672, 0.4531, 0.8672, 0.3984, 0.8906, 0.3984, 0.5938, 0.9141, 0.5938, 0.8906, 0.6484, 0.8906, 0.6484, 0.9141, 0.8828, 0.5547, 0.8906, 0.5391, 0.8906, 0.5078, 0.8828, 0.5, 0.8672, 0.5078, 0.8672, 0.5391, 0.6875, 0.9141, 0.6875, 0.8906, 0.7422, 0.8906, 0.7422, 0.9141, 0.8906, 0.8359, 0.8672, 0.8359, 0.8672, 0.7812, 0.8906, 0.7812, 0.02344, 0.9453, 0.02344, 0.9141, 0.07812, 0.9141, 0.07812, 0.9453, 0.2109, 0.7656, 0.2109, 0.7812, 0.1953, 0.7812, 0.1953, 0.7656, 0.2812, 0.7891, 0.2812, 0.8047, 0.2656, 0.8047, 0.2656, 0.7891, 0.7344, 0.6328, 0.7344, 0.6562, 0.7188, 0.6562, 0.7188, 0.6328, 0.7109, 0.6797, 0.7109, 0.7031, 0.6953, 0.7031, 0.6953, 0.6797])
_uv.active_render = True
_uv = me_cylinder_005.uv_layers.new(name='UVMap.001')
_uv.uv.foreach_set('vector', [0.8703, 0.3195, 0.9578, 0.37, 0.75, 0.49, 0.75, 0.3889, 0.75, 0.3889, 0.75, 0.3889, 0.8703, 0.3195, 0.8703, 0.3195, 0.75, 0.3889, 0.75, 0.49, 0.5422, 0.37, 0.6297, 0.3195, 0.6297, 0.3195, 0.6297, 0.3195, 0.75, 0.3889, 0.75, 0.3889, 0.75, 0.3889, 0.6297, 0.3195, 0.6297, 0.1805, 0.75, 0.1111, 0.8703, 0.1805, 0.8703, 0.3195, 0.6297, 0.1805, 0.6297, 0.1805, 0.6297, 0.3195, 0.6297, 0.3195, 0.75, 0.1111, 0.75, 0.1111, 0.6297, 0.1805, 0.6297, 0.1805, 0.6297, 0.1805, 0.5422, 0.13, 0.75, 0.01, 0.75, 0.1111, 0.6297, 0.3195, 0.5422, 0.37, 0.5422, 0.13, 0.6297, 0.1805, 0.5, 0.5, 0.3333, 0.5, 0.3333, 1.0, 0.5, 1.0, 0.3333, 0.5, 0.1667, 0.5, 0.1667, 1.0, 0.3333, 1.0, 0.1667, 0.5, -8.941e-08, 0.5, -8.941e-08, 1.0, 0.1667, 1.0, 0.4578, 0.37, 0.4578, 0.13, 0.25, 0.01, 0.04215, 0.13, 0.04215, 0.37, 0.25, 0.49, 1.0, 0.5, 0.8333, 0.5, 0.8333, 1.0, 1.0, 1.0, 0.8333, 0.5, 0.6667, 0.5, 0.6667, 1.0, 0.8333, 1.0, 0.6667, 0.5, 0.5, 0.5, 0.5, 1.0, 0.6667, 1.0, 0.8703, 0.1805, 0.9578, 0.13, 0.9578, 0.37, 0.8703, 0.3195, 0.75, 0.1111, 0.75, 0.01, 0.9578, 0.13, 0.8703, 0.1805, 0.8703, 0.3195, 0.8703, 0.3195, 0.8703, 0.1805, 0.8703, 0.1805, 0.8703, 0.1805, 0.8703, 0.1805, 0.75, 0.1111, 0.75, 0.1111])
me_cylinder_005.materials.append(mat_d_04)
me_cylinder_005.use_remesh_fix_poles = True
me_cylinder_005.use_remesh_preserve_attributes = False
me_cylinder_005.use_mirror_vertex_groups = False
me_cylinder_005.update()
arm_armature_001 = bpy.data.armatures.new('Armature.001')  # bones are not reproduced

# ---- objects
ob_head = bpy.data.objects.new('Head', me_cube_001)
ob_chest = bpy.data.objects.new('Chest', me_cube_002)
ob_hips = bpy.data.objects.new('Hips', me_cube_003)
ob_rightthigh = bpy.data.objects.new('RightThigh', me_cube_004)
ob_rightfueltank = bpy.data.objects.new('RightFuelTank', me_cylinder)
ob_rightcalf = bpy.data.objects.new('RightCalf', me_cube_008)
ob_rightshoulder = bpy.data.objects.new('RightShoulder', me_cube_009)
ob_rightfoot = bpy.data.objects.new('RightFoot', me_cube_010)
ob_rightarm = bpy.data.objects.new('RightArm', me_sphere)
ob_rightforearm = bpy.data.objects.new('RightForearm', me_sphere_001)
ob_righthand = bpy.data.objects.new('RightHand', me_cube_011)
ob_rightupperpipe = bpy.data.objects.new('RightUpperPipe', me_cylinder_001)
ob_rightlowerpipe = bpy.data.objects.new('RightLowerPipe', me_cylinder_002)
ob_leftupperpipe = bpy.data.objects.new('LeftUpperPipe', me_cylinder_003)
ob_leftthigh = bpy.data.objects.new('LeftThigh', me_cube_000)
ob_leftfueltank = bpy.data.objects.new('LeftFuelTank', me_cylinder_004)
ob_lelfcalf = bpy.data.objects.new('LelfCalf', me_cube_005)
ob_leftshoulder = bpy.data.objects.new('LeftShoulder', me_cube_006)
ob_leftfoot = bpy.data.objects.new('LeftFoot', me_cube_007)
ob_leftarm = bpy.data.objects.new('LeftArm', me_sphere_002)
ob_leftforearm = bpy.data.objects.new('LeftForearm', me_sphere_003)
ob_lefthand = bpy.data.objects.new('LeftHand', me_cube_012)
ob_leftlowerpipe = bpy.data.objects.new('LeftLowerPipe', me_cylinder_005)
ob_armature = bpy.data.objects.new('Armature', arm_armature_001)

# ---- transforms, parenting, visibility, modifiers, constraints
ob_head.location = (1.698e-08, -0.3463, 4.954)
ob_head.lineart.crease_threshold = 0.0
_c = ob_head.constraints.new('CHILD_OF'); _c.name = 'Child Of'
_c.target = ob_armature
_c.subtarget = 'Head'
_c.set_inverse_pending = False
_c.inverse_matrix = ((1.0, -0.0, 0.0, -2.22e-08), (-0.0, 1.49e-08, 1.0, -4.71), (-0.0, -1.0, 0.0, -0.3249), (0.0, 0.0, -0.0, 1.0))
ob_chest.location = (3.725e-08, -0.1898, 4.204)
ob_chest.lineart.crease_threshold = 0.0
_c = ob_chest.constraints.new('CHILD_OF'); _c.name = 'Child Of'
_c.target = ob_armature
_c.subtarget = 'Chest'
_c.set_inverse_pending = False
_c.inverse_matrix = ((1.0, -0.0, 0.0, -2.22e-08), (-0.0, 0.1471, 0.9891, -3.213), (-0.0, -0.9891, 0.1471, -1.014), (0.0, 0.0, -0.0, 1.0))
ob_hips.location = (4.967e-09, -0.5305, 2.327)
ob_hips.lineart.crease_threshold = 0.0
_c = ob_hips.constraints.new('CHILD_OF'); _c.name = 'Child Of'
_c.target = ob_armature
_c.subtarget = 'Root'
_c.set_inverse_pending = False
_c.inverse_matrix = ((1.0, -0.0, 0.0, -2.22e-08), (-0.0, 0.0, 1.0, -2.327), (-0.0, -1.0, 0.0, -0.5305), (0.0, 0.0, -0.0, 1.0))
ob_rightthigh.location = (1.6, -0.6327, 1.087)
ob_rightthigh.lineart.crease_threshold = 0.0
_c = ob_rightthigh.constraints.new('CHILD_OF'); _c.name = 'Child Of'
_c.target = ob_armature
_c.subtarget = 'Thigh_R'
_c.set_inverse_pending = False
_c.inverse_matrix = ((1.0, -0.0, 0.0, -1.564), (0.0, -0.1344, -0.9909, 2.273), (-0.0, 0.9909, -0.1344, 0.5556), (-0.0, 0.0, 0.0, 1.0))
ob_rightfueltank.location = (1.278, -0.4851, 4.338)
ob_rightfueltank.lineart.crease_threshold = 0.0
_c = ob_rightfueltank.constraints.new('CHILD_OF'); _c.name = 'Child Of'
_c.target = ob_chest
_c.set_inverse_pending = False
_c.inverse_matrix = ((1.0, -0.0, -0.0, -3.725e-08), (-0.0, 1.0, 0.0, 0.1898), (-0.0, 1.49e-08, 1.0, -4.204), (-0.0, 0.0, -0.0, 1.0))
ob_rightcalf.location = (1.6, -0.6051, -1.457)
ob_rightcalf.lineart.crease_threshold = 0.0
_c = ob_rightcalf.constraints.new('CHILD_OF'); _c.name = 'Child Of'
_c.target = ob_armature
_c.subtarget = 'Calf_R'
_c.set_inverse_pending = False
_c.inverse_matrix = ((1.0, -2.379e-07, 1.614e-08, -1.564), (-3.553e-15, -0.0677, -0.9977, -0.4228), (2.384e-07, 0.9977, -0.0677, 0.5853), (-0.0, 0.0, 0.0, 1.0))
ob_rightshoulder.location = (2.534, -0.5942, 4.704)
ob_rightshoulder.lineart.crease_threshold = 0.0
_c = ob_rightshoulder.constraints.new('CHILD_OF'); _c.name = 'Child Of'
_c.target = ob_armature
_c.subtarget = 'Shoulder_R'
_c.set_inverse_pending = False
_c.inverse_matrix = ((1.735e-07, -1.0, 3.22e-07, -0.6515), (0.8497, 2.445e-07, -0.5273, 0.8296), (0.5273, 3.973e-07, 0.8497, -4.999), (-0.0, 0.0, -0.0, 1.0))
ob_rightfoot.location = (1.593, -0.4415, -3.641)
ob_rightfoot.lineart.crease_threshold = 0.0
_c = ob_rightfoot.constraints.new('CHILD_OF'); _c.name = 'Child Of'
_c.target = ob_armature
_c.subtarget = 'Foot_R'
_c.set_inverse_pending = False
_c.inverse_matrix = ((1.0, 1.421e-14, -1.421e-14, -1.564), (-1.421e-14, 1.0, 4.843e-07, 0.8401), (1.776e-14, 2.524e-28, 1.0, 3.735), (-0.0, -0.0, -0.0, 1.0))
ob_rightarm.location = (2.906, -0.6349, 3.678)
ob_rightarm.lineart.crease_threshold = 0.0
_c = ob_rightarm.constraints.new('CHILD_OF'); _c.name = 'Child Of'
_c.target = ob_armature
_c.subtarget = 'Arm_R'
_c.set_inverse_pending = False
_c.inverse_matrix = ((-4.723e-07, -1.0, -1.935e-07, -0.6515), (0.3792, 1.973e-07, -0.9253, 2.88), (0.9253, -3.278e-07, 0.3792, -4.086), (-0.0, 0.0, -0.0, 1.0))
ob_rightforearm.location = (3.423, -0.6349, 2.818)
ob_rightforearm.lineart.crease_threshold = 0.0
_c = ob_rightforearm.constraints.new('CHILD_OF'); _c.name = 'Child Of'
_c.target = ob_armature
_c.subtarget = 'Forearm_R'
_c.set_inverse_pending = False
_c.inverse_matrix = ((-7.13e-08, -1.0, -2.163e-08, -0.6515), (0.2903, 1.792e-07, -0.9569, 2.223), (0.9569, 1.258e-07, 0.2903, -3.894), (-0.0, 0.0, -0.0, 1.0))
ob_righthand.location = (3.446, -0.6292, 1.775)
ob_righthand.lineart.crease_threshold = 0.0
_c = ob_righthand.constraints.new('CHILD_OF'); _c.name = 'Child Of'
_c.target = ob_armature
_c.subtarget = 'Hand_R'
_c.set_inverse_pending = False
_c.inverse_matrix = ((-5.929e-07, -1.0, -1.352e-07, -0.6515), (0.2223, 1.647e-07, -0.975, 1.273), (0.975, -3.957e-07, 0.2223, -3.814), (-0.0, 0.0, -0.0, 1.0))
ob_rightupperpipe.location = (1.45, -1.478, 5.096)
ob_rightupperpipe.lineart.crease_threshold = 0.0
_c = ob_rightupperpipe.constraints.new('CHILD_OF'); _c.name = 'Child Of'
_c.target = ob_chest
_c.set_inverse_pending = False
_c.inverse_matrix = ((1.0, -0.0, -0.0, -3.725e-08), (-0.0, 1.0, 0.0, 0.1898), (-0.0, 1.49e-08, 1.0, -4.204), (-0.0, 0.0, -0.0, 1.0))
ob_rightlowerpipe.location = (0.594, -1.314, 3.7)
ob_rightlowerpipe.lineart.crease_threshold = 0.0
_c = ob_rightlowerpipe.constraints.new('CHILD_OF'); _c.name = 'Child Of'
_c.target = ob_chest
_c.set_inverse_pending = False
_c.inverse_matrix = ((1.0, -0.0, -0.0, -3.725e-08), (-0.0, 1.0, 0.0, 0.1898), (-0.0, 1.49e-08, 1.0, -4.204), (-0.0, 0.0, -0.0, 1.0))
ob_leftupperpipe.location = (-1.45, -1.478, 5.096)
ob_leftupperpipe.lineart.crease_threshold = 0.0
_c = ob_leftupperpipe.constraints.new('CHILD_OF'); _c.name = 'Child Of'
_c.target = ob_chest
_c.set_inverse_pending = False
_c.inverse_matrix = ((1.0, -0.0, -0.0, -3.725e-08), (-0.0, 1.0, 0.0, 0.1898), (-0.0, 1.49e-08, 1.0, -4.204), (-0.0, 0.0, -0.0, 1.0))
ob_leftthigh.location = (-1.6, -0.6327, 1.087)
ob_leftthigh.lineart.crease_threshold = 0.0
_c = ob_leftthigh.constraints.new('CHILD_OF'); _c.name = 'Child Of'
_c.target = ob_armature
_c.subtarget = 'Thigh_L'
_c.set_inverse_pending = False
_c.inverse_matrix = ((1.0, 0.0, 0.0, 1.564), (0.0, -0.1344, -0.9909, 2.273), (-0.0, 0.9909, -0.1344, 0.5556), (-0.0, 0.0, 0.0, 1.0))
ob_leftfueltank.location = (-1.278, -0.4851, 4.338)
ob_leftfueltank.lineart.crease_threshold = 0.0
_c = ob_leftfueltank.constraints.new('CHILD_OF'); _c.name = 'Child Of'
_c.target = ob_chest
_c.set_inverse_pending = False
_c.inverse_matrix = ((1.0, -0.0, -0.0, -3.725e-08), (-0.0, 1.0, 0.0, 0.1898), (-0.0, 1.49e-08, 1.0, -4.204), (-0.0, 0.0, -0.0, 1.0))
ob_lelfcalf.location = (-1.6, -0.6051, -1.457)
ob_lelfcalf.lineart.crease_threshold = 0.0
_c = ob_lelfcalf.constraints.new('CHILD_OF'); _c.name = 'Child Of'
_c.target = ob_armature
_c.subtarget = 'Calf_L'
_c.set_inverse_pending = False
_c.inverse_matrix = ((1.0, 2.379e-07, -1.614e-08, 1.564), (3.553e-15, -0.0677, -0.9977, -0.4228), (-2.384e-07, 0.9977, -0.0677, 0.5853), (-0.0, -0.0, 0.0, 1.0))
ob_leftshoulder.location = (-2.534, -0.5942, 4.704)
ob_leftshoulder.lineart.crease_threshold = 0.0
_c = ob_leftshoulder.constraints.new('CHILD_OF'); _c.name = 'Child Of'
_c.target = ob_armature
_c.subtarget = 'Shoulder_L'
_c.set_inverse_pending = False
_c.inverse_matrix = ((1.735e-07, 1.0, -3.22e-07, 0.6515), (-0.8497, 2.445e-07, -0.5273, 0.8296), (-0.5273, 3.973e-07, 0.8497, -4.999), (-0.0, -0.0, -0.0, 1.0))
ob_leftfoot.location = (-1.593, -0.4415, -3.641)
ob_leftfoot.lineart.crease_threshold = 0.0
_c = ob_leftfoot.constraints.new('CHILD_OF'); _c.name = 'Child Of'
_c.target = ob_armature
_c.subtarget = 'Foot_L'
_c.set_inverse_pending = False
_c.inverse_matrix = ((1.0, -1.421e-14, 1.421e-14, 1.564), (1.421e-14, 1.0, 4.843e-07, 0.8401), (-1.776e-14, 2.524e-28, 1.0, 3.735), (0.0, -0.0, -0.0, 1.0))
ob_leftarm.location = (-2.906, -0.6349, 3.678)
ob_leftarm.lineart.crease_threshold = 0.0
_c = ob_leftarm.constraints.new('CHILD_OF'); _c.name = 'Child Of'
_c.target = ob_armature
_c.subtarget = 'Arm_L'
_c.set_inverse_pending = False
_c.inverse_matrix = ((-4.723e-07, 1.0, 1.935e-07, 0.6515), (-0.3792, 1.973e-07, -0.9253, 2.88), (-0.9253, -3.278e-07, 0.3792, -4.086), (0.0, -0.0, -0.0, 1.0))
ob_leftforearm.location = (-3.423, -0.6349, 2.818)
ob_leftforearm.lineart.crease_threshold = 0.0
_c = ob_leftforearm.constraints.new('CHILD_OF'); _c.name = 'Child Of'
_c.target = ob_armature
_c.subtarget = 'Forearm_L'
_c.set_inverse_pending = False
_c.inverse_matrix = ((-7.13e-08, 1.0, 2.163e-08, 0.6515), (-0.2903, 1.792e-07, -0.9569, 2.223), (-0.9569, 1.258e-07, 0.2903, -3.894), (0.0, -0.0, -0.0, 1.0))
ob_lefthand.location = (-3.446, -0.6292, 1.775)
ob_lefthand.lineart.crease_threshold = 0.0
_c = ob_lefthand.constraints.new('CHILD_OF'); _c.name = 'Child Of'
_c.target = ob_armature
_c.subtarget = 'Hand_L'
_c.set_inverse_pending = False
_c.inverse_matrix = ((-5.929e-07, 1.0, 1.352e-07, 0.6515), (-0.2223, 1.647e-07, -0.975, 1.273), (-0.975, -3.957e-07, 0.2223, -3.814), (0.0, -0.0, -0.0, 1.0))
ob_leftlowerpipe.location = (-0.594, -1.314, 3.7)
ob_leftlowerpipe.lineart.crease_threshold = 0.0
_c = ob_leftlowerpipe.constraints.new('CHILD_OF'); _c.name = 'Child Of'
_c.target = ob_chest
_c.set_inverse_pending = False
_c.inverse_matrix = ((1.0, -0.0, -0.0, -3.725e-08), (-0.0, 1.0, 0.0, 0.1898), (-0.0, 1.49e-08, 1.0, -4.204), (-0.0, 0.0, -0.0, 1.0))
ob_armature.location = (3.506e-08, -0.5393, 1.627)
ob_armature.lineart.crease_threshold = 0.0

# ---- collection membership
col_collection.objects.link(ob_head)
col_collection.objects.link(ob_chest)
col_collection.objects.link(ob_hips)
col_collection.objects.link(ob_rightthigh)
col_collection.objects.link(ob_rightfueltank)
col_collection.objects.link(ob_rightcalf)
col_collection.objects.link(ob_rightshoulder)
col_collection.objects.link(ob_rightfoot)
col_collection.objects.link(ob_rightarm)
col_collection.objects.link(ob_rightforearm)
col_collection.objects.link(ob_righthand)
col_collection.objects.link(ob_rightupperpipe)
col_collection.objects.link(ob_rightlowerpipe)
col_collection.objects.link(ob_leftupperpipe)
col_collection.objects.link(ob_leftthigh)
col_collection.objects.link(ob_leftfueltank)
col_collection.objects.link(ob_lelfcalf)
col_collection.objects.link(ob_leftshoulder)
col_collection.objects.link(ob_leftfoot)
col_collection.objects.link(ob_leftarm)
col_collection.objects.link(ob_leftforearm)
col_collection.objects.link(ob_lefthand)
col_collection.objects.link(ob_leftlowerpipe)
col_collection.objects.link(ob_armature)

# ---- scene / render settings (as saved in the file)
scene.frame_start = 1; scene.frame_end = 250; scene.frame_set(5)
scene.render.engine = 'BLENDER_EEVEE_NEXT'
scene.cycles.use_denoising = False
scene.cycles.samples = 128
scene.cycles.sampling_pattern = 'TABULATED_SOBOL'
scene.cycles.use_adaptive_sampling = False
scene.cycles.use_light_tree = False
scene.view_settings.view_transform = 'Filmic'
bpy.context.view_layer.update()

# ---- added for rendering (the .blend has no active camera and no usable light): camera, sun
cam_auto = bpy.data.cameras.new('AutoCamera')
cam_auto.lens = 50.0
cam_auto.sensor_width = 36.0
cam_auto.clip_end = 1000.0
ob_auto_camera = bpy.data.objects.new('AutoCamera', cam_auto)
scene.collection.objects.link(ob_auto_camera)
ob_auto_camera.location = (12.2983, -15.834, 10.958)
ob_auto_camera.rotation_euler = (1.09748, -7.21219e-08, 0.694738)
scene.camera = ob_auto_camera
light_auto_sun = bpy.data.lights.new('AutoSun', 'SUN')
light_auto_sun.energy = 3.0
light_auto_sun.angle = 0.0523599
ob_auto_sun = bpy.data.objects.new('AutoSun', light_auto_sun)
scene.collection.objects.link(ob_auto_sun)
ob_auto_sun.rotation_euler = (0.872665, 0.174533, 0.523599)
bpy.context.view_layer.update()
